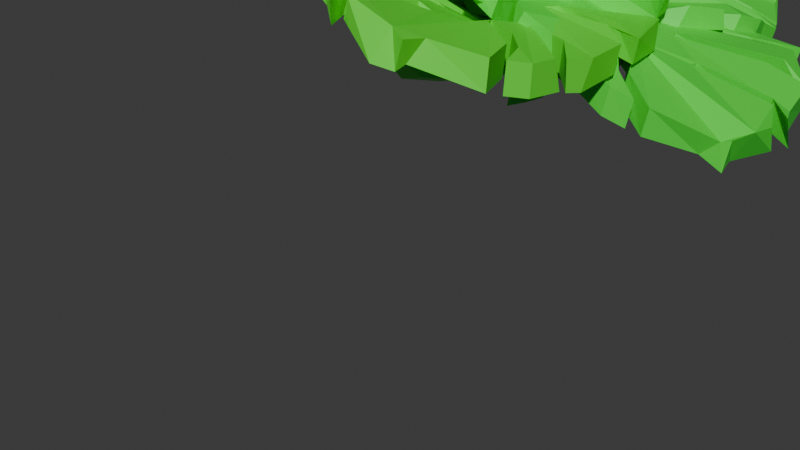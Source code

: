 # Source: planta.blend  (saved by Blender 4.3.34; exported with 4.5.12 LTS)
import bpy
from mathutils import Matrix  # noqa: F401  (used for matrix-valued properties, if any)

bpy.ops.wm.read_factory_settings(use_empty=True)
scene = bpy.context.scene
scene.name = 'Scene'

# ---- collections
col_collection = bpy.data.collections.new('Collection'); scene.collection.children.link(col_collection)

# ---- materials (node trees are filled in below, after node groups)
mat_material_001 = bpy.data.materials.new('Material.001')
mat_material_002 = bpy.data.materials.new('Material.002')

# ---- material node trees
mat_material_001.use_nodes = True; mat_material_001.node_tree.nodes.clear()
_N = mat_material_001.node_tree.nodes; _L = mat_material_001.node_tree.links
n0 = _N.new('ShaderNodeBsdfPrincipled'); n0.name = 'Principled BSDF'; n0.location = (10, 300)
n0.inputs[0].default_value = (0.1014, 0.8016, 0.02994, 1.0)
n1 = _N.new('ShaderNodeOutputMaterial'); n1.name = 'Material Output'; n1.location = (300, 300)
_L.new(n0.outputs[0], n1.inputs[0])
n1.is_active_output = True
mat_material_002.use_nodes = True; mat_material_002.node_tree.nodes.clear()
_N = mat_material_002.node_tree.nodes; _L = mat_material_002.node_tree.links
n0 = _N.new('ShaderNodeBsdfPrincipled'); n0.name = 'Principled BSDF'; n0.location = (10, 300)
n0.inputs[0].default_value = (0.06114, 0.8024, 0.04277, 1.0)
n1 = _N.new('ShaderNodeOutputMaterial'); n1.name = 'Material Output'; n1.location = (300, 300)
_L.new(n0.outputs[0], n1.inputs[0])
n1.is_active_output = True

# ---- world
world_world = bpy.data.worlds.new('World'); scene.world = world_world
world_world.use_nodes = True; world_world.node_tree.nodes.clear()
_N = world_world.node_tree.nodes; _L = world_world.node_tree.links
n0 = _N.new('ShaderNodeOutputWorld'); n0.name = 'World Output'; n0.location = (300, 300)
n1 = _N.new('ShaderNodeBackground'); n1.name = 'Background'; n1.location = (10, 300)
n1.inputs[0].default_value = (0.05088, 0.05088, 0.05088, 1.0)
_L.new(n1.outputs[0], n0.inputs[0])
n0.is_active_output = True
world_world.color = (0.05088, 0.05088, 0.05088)
world_world.sun_shadow_jitter_overblur = 0.0

# ---- cameras
cam_camera = bpy.data.cameras.new('Camera')
cam_camera.clip_end = 100.0
cam_camera.ortho_scale = 7.314

# ---- meshes
me_plane_001 = bpy.data.meshes.new('Plane.001')
me_plane_001.from_pydata([(0.04557, -1.528, -0.01033), (0.4281, -1.503, -0.1238), (1.493, -0.8357, -0.3693), (1.06, -1.263, -0.3837), (-0.1022, -1.351, 0.01956), (-0.09599, -1.106, 0.01185), (-0.09428, -0.8896, 0.0124), (-0.08315, -0.6594, -0.01212), (-0.1907, -0.7979, 0.02424), (-0.2637, -0.9489, 0.06952), (-0.3791, -1.066, 0.0687), (-0.3427, -1.417, 0.07213), (-0.4585, -1.684, 0.1148), (-0.5538, -1.866, 0.1537), (-0.6901, -2.092, 0.215), (-0.8229, -2.013, 0.2471), (-0.513, -1.574, 0.1201), (-0.3746, -0.9698, 0.07605), (-0.1854, -0.6399, -0.005634), (-0.4192, -1.003, 0.08118), (-0.7835, -1.181, 0.08565), (-1.259, -1.212, 0.2448), (-1.592, -0.9165, 0.1786), (-1.859, -0.3771, 0.03589), (-1.76, 0.4277, -0.121), (-1.62, 0.5837, -0.134), (-1.513, 0.3507, -0.05782), (-1.179, -0.008165, 0.032), (-0.7138, -0.2825, 0.004099), (-0.6656, -0.2423, 0.01747), (-1.66, 0.719, -0.2019), (-1.535, 0.8894, -0.2449), (-1.27, 1.605, -0.3038), (-1.182, 1.041, -0.204), (1.666, -0.2548, -0.1832), (1.372, -0.258, -0.2389), (-0.6779, 0.4606, -0.04639), (-0.6779, 0.4606, -0.04639), (-0.4878, 0.4249, -0.03079), (-0.6446, 0.5203, -0.04879), (-1.191, 1.302, -0.2614), (-1.136, 1.596, -0.2717), (-0.6943, 2.046, -0.3579), (-0.654, 1.747, -0.1051), (-0.1455, 0.7347, -0.005609), (-0.049, 0.7708, 0.0004432), (-0.4881, 1.669, -0.09479), (-0.4736, 2.163, -0.1687), (0.09798, 2.321, -0.000138), (0.3256, 2.42, 0.1524), (0.1173, 2.119, 0.0511), (0.1987, 1.26, 0.009739), (0.2833, 1.253, 0.01509), (0.2058, 2.189, 0.0771), (0.4647, 2.361, 0.1163), (0.835, 2.36, 0.3599), (1.069, 2.274, 0.3668), (1.091, 2.192, 0.2853), (1.513, 1.582, 0.3613), (1.289, 1.141, 0.221), (0.7233, 0.8207, 0.08844), (0.645, 0.6929, 0.06652), (1.05, 0.8189, 0.1287), (1.387, 1.085, 0.2266), (1.588, 1.442, 0.3463), (1.708, 1.224, 0.3171), (1.707, 0.8271, 0.2046), (1.006, 0.4256, 0.06402), (0.645, 0.1979, 0.019), (0.6654, 0.1131, 0.01121), (1.299, 0.3489, 0.0681), (1.742, 0.7839, 0.2022), (1.776, 0.6008, 0.1695), (1.732, 0.1094, -0.05416), (0.5067, -0.3166, -0.1997), (0.4604, -0.2137, -0.1366), (1.024, -0.2508, -0.1286), (1.464, -0.1698, -0.2085), (-0.111, -1.352, -0.2905), (-0.06224, -1.103, -0.2635), (0.03804, -1.522, -0.3217), (0.4338, -1.546, -0.4125), (1.056, -1.217, -0.6955), (1.445, -0.829, -0.6814), (-0.01218, -0.8565, -0.1847), (-0.05793, -0.5961, -0.1066), (-0.1549, -0.7324, -0.09181), (-0.1767, -0.9543, -0.1666), (-0.263, -1.203, -0.2383), (-0.3502, -1.429, -0.2392), (-0.466, -1.702, -0.196), (-0.5614, -1.887, -0.1566), (-0.6976, -2.121, -0.09447), (-0.8304, -2.048, -0.06187), (-0.5205, -1.594, -0.1906), (-0.289, -1.003, -0.1689), (-0.1853, -0.5831, -0.09336), (-0.3997, -0.9944, -0.1816), (-0.7725, -1.319, -0.1631), (-1.261, -1.299, -0.06587), (-1.663, -0.9847, -0.02003), (-1.849, -0.4321, -0.2017), (-1.842, 0.1405, -0.3644), (-1.749, 0.4325, -0.4085), (-1.477, 0.07774, -0.3377), (-0.9863, -0.2763, -0.2668), (-0.6886, -0.3452, -0.2765), (-0.6466, -0.2788, -0.285), (-1.513, 0.486, -0.4277), (-1.643, 0.7928, -0.5204), (-1.273, 1.552, -0.6156), (-1.137, 1.061, -0.4983), (1.741, -0.1219, -0.4355), (1.39, -0.1679, -0.5437), (-0.5926, 0.3375, -0.3441), (-0.5926, 0.3375, -0.3441), (-0.4251, 0.3356, -0.3349), (-0.5273, 0.5376, -0.3562), (-1.11, 1.271, -0.5286), (-1.144, 1.547, -0.5828), (-0.6528, 2.052, -0.4423), (-0.6877, 1.641, -0.4834), (-0.09453, 0.7031, -0.2717), (0.02987, 0.7326, -0.2345), (-0.4354, 1.647, -0.4203), (-0.4728, 2.164, -0.466), (0.06529, 2.355, -0.2903), (0.239, 2.508, -0.2243), (0.1079, 2.119, -0.2781), (0.1971, 1.303, -0.2418), (0.3262, 1.233, -0.1842), (0.222, 2.191, -0.2411), (0.4223, 2.436, -0.1595), (0.9313, 2.302, 0.008308), (1.142, 2.361, 0.08616), (1.128, 2.079, 0.03372), (1.506, 1.655, 0.05514), (1.281, 1.205, -0.08699), (0.7158, 0.858, -0.2234), (0.6375, 0.7265, -0.2456), (1.043, 0.8712, -0.181), (1.38, 1.153, -0.0804), (1.581, 1.519, 0.04108), (1.7, 1.307, 0.01353), (1.68, 0.9834, -0.07277), (0.9985, 0.4759, -0.2455), (0.6375, 0.2315, -0.2925), (0.6579, 0.1476, -0.3001), (1.291, 0.4125, -0.2389), (1.731, 0.8943, -0.08877), (1.799, 0.6002, -0.1605), (1.737, 0.1418, -0.3457), (0.5728, -0.3257, -0.5534), (0.4572, -0.1768, -0.4919), (0.8554, -0.1288, -0.4956), (1.391, -0.0552, -0.4865)], [], [(4, 5, 6, 7, 8, 9, 10, 11, 12, 13, 14, 15, 16, 17, 18, 19, 20, 21, 22, 23, 24, 25, 26, 27, 28, 29, 30, 31, 32, 33, 36, 37, 38, 39, 40, 41, 42, 43, 44, 45, 46, 47, 48, 49, 50, 51, 52, 53, 54, 55, 56, 57, 58, 59, 60, 61, 62, 63, 64, 65, 66, 67, 68, 69, 70, 71, 72, 73, 77, 76, 75, 74, 35, 34, 2, 3, 1, 0), (78, 80, 81, 82, 83, 112, 113, 152, 153, 154, 155, 151, 150, 149, 148, 147, 146, 145, 144, 143, 142, 141, 140, 139, 138, 137, 136, 135, 134, 133, 132, 131, 130, 129, 128, 127, 126, 125, 124, 123, 122, 121, 120, 119, 118, 117, 116, 115, 114, 111, 110, 109, 108, 107, 106, 105, 104, 103, 102, 101, 100, 99, 98, 97, 96, 95, 94, 93, 92, 91, 90, 89, 88, 87, 86, 85, 84, 79), (38, 37, 115, 116), (12, 11, 89, 90), (65, 64, 142, 143), (39, 38, 116, 117), (13, 12, 90, 91), (66, 65, 143, 144), (40, 39, 117, 118), (14, 13, 91, 92), (67, 66, 144, 145), (41, 40, 118, 119), (15, 14, 92, 93), (68, 67, 145, 146), (42, 41, 119, 120), (16, 15, 93, 94), (69, 68, 146, 147), (43, 42, 120, 121), (17, 16, 94, 95), (70, 69, 147, 148), (44, 43, 121, 122), (18, 17, 95, 96), (71, 70, 148, 149), (45, 44, 122, 123), (19, 18, 96, 97), (72, 71, 149, 150), (46, 45, 123, 124), (20, 19, 97, 98), (73, 72, 150, 151), (47, 46, 124, 125), (21, 20, 98, 99), (35, 74, 152, 113), (48, 47, 125, 126), (22, 21, 99, 100), (74, 75, 153, 152), (49, 48, 126, 127), (23, 22, 100, 101), (75, 76, 154, 153), (50, 49, 127, 128), (24, 23, 101, 102), (76, 77, 155, 154), (51, 50, 128, 129), (25, 24, 102, 103), (77, 73, 151, 155), (52, 51, 129, 130), (26, 25, 103, 104), (53, 52, 130, 131), (27, 26, 104, 105), (5, 4, 78, 79), (54, 53, 131, 132), (28, 27, 105, 106), (0, 1, 81, 80), (55, 54, 132, 133), (29, 28, 106, 107), (1, 3, 82, 81), (56, 55, 133, 134), (30, 29, 107, 108), (3, 2, 83, 82), (57, 56, 134, 135), (31, 30, 108, 109), (4, 0, 80, 78), (58, 57, 135, 136), (32, 31, 109, 110), (6, 5, 79, 84), (59, 58, 136, 137), (33, 32, 110, 111), (7, 6, 84, 85), (60, 59, 137, 138), (2, 34, 112, 83), (8, 7, 85, 86), (61, 60, 138, 139), (34, 35, 113, 112), (9, 8, 86, 87), (62, 61, 139, 140), (36, 33, 111, 114), (10, 9, 87, 88), (63, 62, 140, 141), (37, 36, 114, 115), (11, 10, 88, 89), (64, 63, 141, 142)])
_uv = me_plane_001.uv_layers.new(name='UVMap')
_uv.uv.foreach_set('vector', [0.0, 0.0, 0.0, 0.0, 0.0, 0.0, 0.0, 0.0, 0.0, 0.0, 0.0, 0.0, 0.0, 0.0, 0.0, 0.0, 0.0, 0.0, 0.0, 0.0, 0.0, 0.0, 0.0, 0.0, 0.0, 0.0, 0.0, 0.0, 0.0, 0.0, 0.0, 0.0, 0.0, 0.0, 0.0, 0.0, 0.0, 0.0, 0.0, 0.0, 0.0, 0.0, 0.0, 0.0, 0.0, 0.0, 0.0, 0.0, 0.0, 0.0, 0.0, 0.0, 0.0, 0.0, 0.0, 0.0, 0.0, 0.0, 0.0, 0.0, 0.0, 0.0, 0.0, 0.0, 0.0, 0.0, 0.0, 0.0, 0.0, 0.0, 0.0, 0.0, 0.0, 0.0, 0.0, 0.0, 0.0, 0.0, 0.0, 0.0, 0.0, 0.0, 0.0, 0.0, 0.0, 0.0, 0.0, 0.0, 0.0, 0.0, 0.0, 0.0, 0.0, 0.0, 0.0, 0.0, 0.0, 0.0, 0.0, 0.0, 0.0, 0.0, 0.0, 0.0, 0.0, 0.0, 0.0, 0.0, 0.0, 0.0, 0.0, 0.0, 0.0, 0.0, 0.0, 0.0, 0.0, 0.0, 0.0, 0.0, 0.0, 0.0, 0.0, 0.0, 0.0, 0.0, 0.0, 0.0, 0.0, 0.0, 0.0, 0.0, 0.0, 0.0, 0.0, 0.0, 0.0, 0.0, 0.0, 0.0, 0.0, 0.0, 0.0, 0.0, 0.0, 0.0, 0.0, 0.0, 0.0, 0.0, 0.0, 0.0, 0.0, 0.0, 0.0, 0.0, 0.0, 0.0, 0.0, 0.0, 0.0, 0.0, 0.0, 0.0, 0.0, 0.0, 0.0, 0.0, 0.0, 0.0, 0.0, 0.0, 0.0, 0.0, 0.0, 0.0, 0.0, 0.0, 0.0, 0.0, 0.0, 0.0, 0.0, 0.0, 0.0, 0.0, 0.0, 0.0, 0.0, 0.0, 0.0, 0.0, 0.0, 0.0, 0.0, 0.0, 0.0, 0.0, 0.0, 0.0, 0.0, 0.0, 0.0, 0.0, 0.0, 0.0, 0.0, 0.0, 0.0, 0.0, 0.0, 0.0, 0.0, 0.0, 0.0, 0.0, 0.0, 0.0, 0.0, 0.0, 0.0, 0.0, 0.0, 0.0, 0.0, 0.0, 0.0, 0.0, 0.0, 0.0, 0.0, 0.0, 0.0, 0.0, 0.0, 0.0, 0.0, 0.0, 0.0, 0.0, 0.0, 0.0, 0.0, 0.0, 0.0, 0.0, 0.0, 0.0, 0.0, 0.0, 0.0, 0.0, 0.0, 0.0, 0.0, 0.0, 0.0, 0.0, 0.0, 0.0, 0.0, 0.0, 0.0, 0.0, 0.0, 0.0, 0.0, 0.0, 0.0, 0.0, 0.0, 0.0, 0.0, 0.0, 0.0, 0.0, 0.0, 0.0, 0.0, 0.0, 0.0, 0.0, 0.0, 0.0, 0.0, 0.0, 0.0, 0.0, 0.0, 0.0, 0.0, 0.0, 0.0, 0.0, 0.0, 0.0, 0.0, 0.0, 0.0, 0.0, 0.0, 0.0, 0.0, 0.0, 0.0, 0.0, 0.0, 0.0, 0.0, 0.0, 0.0, 0.0, 0.0, 0.0, 0.0, 0.0, 0.0, 0.0, 0.0, 0.0, 0.0, 0.0, 0.0, 0.0, 0.0, 0.0, 0.0, 0.0, 0.0, 0.0, 0.0, 0.0, 0.0, 0.0, 0.0, 0.0, 0.0, 0.0, 0.0, 0.0, 0.0, 0.0, 0.0, 0.0, 0.0, 0.0, 0.0, 0.0, 0.0, 0.0, 0.0, 0.0, 0.0, 0.0, 0.0, 0.0, 0.0, 0.0, 0.0, 0.0, 0.0, 0.0, 0.0, 0.0, 0.0, 0.0, 0.0, 0.0, 0.0, 0.0, 0.0, 0.0, 0.0, 0.0, 0.0, 0.0, 0.0, 0.0, 0.0, 0.0, 0.0, 0.0, 0.0, 0.0, 0.0, 0.0, 0.0, 0.0, 0.0, 0.0, 0.0, 0.0, 0.0, 0.0, 0.0, 0.0, 0.0, 0.0, 0.0, 0.0, 0.0, 0.0, 0.0, 0.0, 0.0, 0.0, 0.0, 0.0, 0.0, 0.0, 0.0, 0.0, 0.0, 0.0, 0.0, 0.0, 0.0, 0.0, 0.0, 0.0, 0.0, 0.0, 0.0, 0.0, 0.0, 0.0, 0.0, 0.0, 0.0, 0.0, 0.0, 0.0, 0.0, 0.0, 0.0, 0.0, 0.0, 0.0, 0.0, 0.0, 0.0, 0.0, 0.0, 0.0, 0.0, 0.0, 0.0, 0.0, 0.0, 0.0, 0.0, 0.0, 0.0, 0.0, 0.0, 0.0, 0.0, 0.0, 0.0, 0.0, 0.0, 0.0, 0.0, 0.0, 0.0, 0.0, 0.0, 0.0, 0.0, 0.0, 0.0, 0.0, 0.0, 0.0, 0.0, 0.0, 0.0, 0.0, 0.0, 0.0, 0.0, 0.0, 0.0, 0.0, 0.0, 0.0, 0.0, 0.0, 0.0, 0.0, 0.0, 0.0, 0.0, 0.0, 0.0, 0.0, 0.0, 0.0, 0.0, 0.0, 0.0, 0.0, 0.0, 0.0, 0.0, 0.0, 0.0, 0.0, 0.0, 0.0, 0.0, 0.0, 0.0, 0.0, 0.0, 0.0, 0.0, 0.0, 0.0, 0.0, 0.0, 0.0, 0.0, 0.0, 0.0, 0.0, 0.0, 0.0, 0.0, 0.0, 0.0, 0.0, 0.0, 0.0, 0.0, 0.0, 0.0, 0.0, 0.0, 0.0, 0.0, 0.0, 0.0, 0.0, 0.0, 0.0, 0.0, 0.0, 0.0, 0.0, 0.0, 0.0, 0.0, 0.0, 0.0, 0.0, 0.0, 0.0, 0.0, 0.0, 0.0, 0.0, 0.0, 0.0, 0.0, 0.0, 0.0, 0.0, 0.0, 0.0, 0.0, 0.0, 0.0, 0.0, 0.0, 0.0, 0.0, 0.0, 0.0, 0.0, 0.0, 0.0, 0.0, 0.0, 0.0, 0.0, 0.0, 0.0, 0.0, 0.0, 0.0, 0.0, 0.0, 0.0, 0.0, 0.0, 0.0, 0.0, 0.0, 0.0, 0.0, 0.0, 0.0, 0.0, 0.0, 0.0, 0.0, 0.0, 0.0, 0.0, 0.0, 0.0, 0.0, 0.0, 0.0, 0.0, 0.0, 0.0, 0.0, 0.0, 0.0, 0.0, 0.0, 0.0, 0.0, 0.0, 0.0, 0.0, 0.0, 0.0, 0.0, 0.0, 0.0, 0.0, 0.0, 0.0, 0.0, 0.0, 0.0, 0.0, 0.0, 0.0, 0.0, 0.0, 0.0, 0.0, 0.0, 0.0, 0.0, 0.0, 0.0, 0.0, 0.0, 0.0, 0.0, 0.0, 0.0, 0.0, 0.0, 0.0, 0.0, 0.0, 0.0, 0.0, 0.0, 0.0, 0.0, 0.0, 0.0, 0.0, 0.0, 0.0, 0.0, 0.0, 0.0, 0.0, 0.0, 0.0, 0.0, 0.0, 0.0, 0.0, 0.0, 0.0, 0.0, 0.0, 0.0, 0.0, 0.0, 0.0, 0.0, 0.0, 0.0, 0.0, 0.0, 0.0, 0.0, 0.0, 0.0, 0.0, 0.0, 0.0, 0.0, 0.0, 0.0, 0.0, 0.0, 0.0, 0.0, 0.0, 0.0, 0.0, 0.0, 0.0, 0.0, 0.0, 0.0, 0.0, 0.0, 0.0, 0.0, 0.0, 0.0, 0.0, 0.0, 0.0, 0.0, 0.0, 0.0, 0.0, 0.0, 0.0, 0.0, 0.0, 0.0, 0.0, 0.0, 0.0, 0.0, 0.0, 0.0, 0.0, 0.0, 0.0, 0.0, 0.0, 0.0, 0.0, 0.0, 0.0, 0.0, 0.0, 0.0, 0.0, 0.0, 0.0, 0.0, 0.0, 0.0, 0.0, 0.0, 0.0, 0.0, 0.0, 0.0, 0.0, 0.0, 0.0, 0.0, 0.0, 0.0, 0.0, 0.0, 0.0, 0.0, 0.0, 0.0, 0.0, 0.0, 0.0, 0.0, 0.0, 0.0, 0.0, 0.0, 0.0, 0.0, 0.0, 0.0, 0.0, 0.0, 0.0, 0.0, 0.0, 0.0, 0.0, 0.0, 0.0, 0.0, 0.0, 0.0, 0.0, 0.0, 0.0, 0.0, 0.0, 0.0, 0.0, 0.0, 0.0, 0.0, 0.0, 0.0, 0.0, 0.0, 0.0, 0.0, 0.0, 0.0, 0.0, 0.0, 0.0, 0.0, 0.0, 0.0, 0.0, 0.0, 0.0, 0.0, 0.0, 0.0, 0.0, 0.0, 0.0, 0.0, 0.0, 0.0, 0.0, 0.0, 0.0, 0.0, 0.0, 0.0, 0.0, 0.0, 0.0, 0.0, 0.0, 0.0, 0.0, 0.0, 0.0, 0.0, 0.0, 0.0, 0.0, 0.0, 0.0, 0.0, 0.0, 0.0, 0.0, 0.0, 0.0, 0.0, 0.0, 0.0, 0.0, 0.0, 0.0, 0.0, 0.0, 0.0, 0.0, 0.0, 0.0, 0.0, 0.0, 0.0, 0.0, 0.0, 0.0, 0.0, 0.0, 0.0, 0.0, 0.0, 0.0, 0.0, 0.0, 0.0, 0.0, 0.0, 0.0, 0.0, 0.0, 0.0, 0.0, 0.0, 0.0, 0.0, 0.0, 0.0, 0.0, 0.0, 0.0, 0.0, 0.0, 0.0, 0.0, 0.0, 0.0, 0.0, 0.0, 0.0, 0.0, 0.0, 0.0, 0.0, 0.0, 0.0, 0.0, 0.0, 0.0, 0.0, 0.0, 0.0, 0.0, 0.0, 0.0, 0.0, 0.0, 0.0, 0.0, 0.0, 0.0])
me_plane_001.materials.append(mat_material_001)
me_plane_001.update()
me_plane_002 = bpy.data.meshes.new('Plane.002')
me_plane_002.from_pydata([(0.04557, -1.528, 0.02944), (0.4281, -1.489, 0.2438), (1.493, -0.828, 0.3862), (1.06, -1.257, 0.4038), (-0.1022, -1.35, -0.05926), (-0.09599, -1.105, -0.04876), (-0.09428, -0.889, -0.03551), (-0.08315, -0.6581, -0.04341), (-0.1907, -0.7958, -0.06266), (-0.2637, -0.9486, -0.07365), (-0.3791, -1.056, -0.162), (-0.3427, -1.404, -0.2048), (-0.4585, -1.656, -0.3251), (-0.5538, -1.821, -0.4343), (-0.6901, -2.015, -0.605), (-0.8229, -1.907, -0.6916), (-0.513, -1.542, -0.3398), (-0.3746, -0.9638, -0.1316), (-0.1854, -0.6357, -0.07323), (-0.4192, -0.9936, -0.159), (-0.7835, -1.101, -0.4336), (-1.259, -1.073, -0.6141), (-1.592, -0.7041, -0.6133), (-1.859, -0.2151, -0.3118), (-1.76, 0.3314, 0.2962), (-1.62, 0.4581, 0.3857), (-1.513, 0.2717, 0.2292), (-1.179, -0.02634, 0.01991), (-0.7138, -0.2609, -0.1082), (-0.6656, -0.2315, -0.07368), (-1.66, 0.5832, 0.4665), (-1.535, 0.7571, 0.5271), (-1.27, 1.402, 0.8375), (-1.182, 0.9404, 0.4915), (1.666, -0.2971, 0.1011), (1.372, -0.3514, 0.01279), (-0.6779, 0.444, 0.131), (-0.6779, 0.444, 0.131), (-0.4878, 0.417, 0.08726), (-0.6446, 0.503, 0.1417), (-1.191, 1.177, 0.6161), (-1.136, 1.436, 0.7482), (-0.6943, 2.026, 0.4602), (-0.654, 1.665, 0.5398), (-0.1455, 0.7327, 0.05542), (-0.049, 0.7705, 0.02201), (-0.4881, 1.63, 0.3681), (-0.4736, 2.13, 0.4155), (0.09798, 2.317, -0.1299), (0.3256, 2.406, -0.2977), (0.1173, 2.118, -0.09086), (0.1987, 1.253, -0.133), (0.2833, 1.239, -0.1869), (0.2058, 2.183, -0.1802), (0.4647, 2.309, -0.5071), (0.835, 2.261, -0.7634), (1.069, 2.073, -1.003), (1.091, 1.946, -1.047), (1.513, 1.302, -0.9687), (1.289, 0.9943, -0.6026), (0.7233, 0.7872, -0.2485), (0.645, 0.6704, -0.1875), (1.05, 0.7485, -0.3561), (1.387, 0.9229, -0.6134), (1.588, 1.161, -0.9226), (1.708, 0.9493, -0.8358), (1.707, 0.6336, -0.5696), (1.006, 0.3921, -0.1776), (0.645, 0.1915, -0.05355), (0.6654, 0.1092, -0.03156), (1.299, 0.3032, -0.1856), (1.742, 0.5965, -0.5474), (1.776, 0.4614, -0.4205), (1.732, 0.01486, -0.1212), (0.5067, -0.3604, -0.101), (0.4604, -0.2419, -0.07639), (1.024, -0.2801, 0.03118), (1.464, -0.2685, -0.01384), (-0.111, -1.331, -0.3755), (-0.06224, -1.093, -0.3025), (0.03804, -1.529, -0.2886), (0.4338, -1.6, -0.0206), (1.056, -1.397, 0.1177), (1.445, -1.063, 0.1467), (-0.01218, -0.8552, -0.1907), (-0.05793, -0.5922, -0.1263), (-0.1549, -0.7214, -0.1562), (-0.1767, -0.9327, -0.2619), (-0.263, -1.153, -0.4155), (-0.3502, -1.353, -0.5184), (-0.466, -1.59, -0.6367), (-0.5614, -1.742, -0.7435), (-0.6976, -1.918, -0.9098), (-0.8304, -1.793, -0.9903), (-0.5205, -1.469, -0.6493), (-0.289, -0.9616, -0.3314), (-0.1853, -0.57, -0.1544), (-0.3997, -0.9275, -0.4019), (-0.7725, -1.123, -0.7109), (-1.261, -0.9331, -0.9067), (-1.663, -0.5565, -0.8126), (-1.849, -0.03717, -0.4754), (-1.842, 0.3861, -0.05867), (-1.749, 0.5775, 0.1426), (-1.477, 0.3039, -0.1664), (-0.9863, -0.09112, -0.3731), (-0.6886, -0.2129, -0.3877), (-0.6466, -0.1571, -0.3664), (-1.513, 0.6408, 0.0919), (-1.643, 0.8884, 0.332), (-1.273, 1.569, 0.5719), (-1.137, 1.146, 0.2445), (1.741, -0.4316, -0.135), (1.39, -0.5055, -0.2614), (-0.5926, 0.4326, -0.2125), (-0.5926, 0.4326, -0.2125), (-0.4251, 0.4063, -0.2444), (-0.5273, 0.6191, -0.1807), (-1.11, 1.337, 0.3267), (-1.144, 1.583, 0.4774), (-0.6528, 2.072, 0.3355), (-0.6877, 1.701, 0.1815), (-0.09453, 0.7168, -0.2334), (0.02987, 0.7285, -0.247), (-0.4354, 1.7, -0.002045), (-0.4728, 2.21, 0.1283), (0.06529, 2.342, -0.3779), (0.239, 2.454, -0.5635), (0.1079, 2.098, -0.4081), (0.1971, 1.267, -0.3867), (0.3262, 1.177, -0.4094), (0.222, 2.143, -0.5161), (0.4223, 2.327, -0.7368), (0.9313, 1.989, -1.161), (1.142, 1.929, -1.364), (1.128, 1.683, -1.222), (1.506, 1.122, -1.219), (1.281, 0.8383, -0.8697), (0.7158, 0.6985, -0.5461), (0.6375, 0.5914, -0.4882), (1.043, 0.6197, -0.6386), (1.38, 0.7557, -0.874), (1.581, 0.9729, -1.167), (1.7, 0.7488, -1.071), (1.68, 0.505, -0.847), (0.9985, 0.268, -0.4636), (0.6375, 0.1121, -0.3558), (0.6579, 0.02719, -0.3334), (1.291, 0.1447, -0.4542), (1.731, 0.4174, -0.7958), (1.799, 0.1729, -0.5967), (1.737, -0.2119, -0.3077), (0.5728, -0.4862, -0.4194), (0.4572, -0.2978, -0.4296), (0.8554, -0.3464, -0.3771), (1.391, -0.3858, -0.3016)], [], [(4, 5, 6, 7, 8, 9, 10, 11, 12, 13, 14, 15, 16, 17, 18, 19, 20, 21, 22, 23, 24, 25, 26, 27, 28, 29, 30, 31, 32, 33, 36, 37, 38, 39, 40, 41, 42, 43, 44, 45, 46, 47, 48, 49, 50, 51, 52, 53, 54, 55, 56, 57, 58, 59, 60, 61, 62, 63, 64, 65, 66, 67, 68, 69, 70, 71, 72, 73, 77, 76, 75, 74, 35, 34, 2, 3, 1, 0), (78, 80, 81, 82, 83, 112, 113, 152, 153, 154, 155, 151, 150, 149, 148, 147, 146, 145, 144, 143, 142, 141, 140, 139, 138, 137, 136, 135, 134, 133, 132, 131, 130, 129, 128, 127, 126, 125, 124, 123, 122, 121, 120, 119, 118, 117, 116, 115, 114, 111, 110, 109, 108, 107, 106, 105, 104, 103, 102, 101, 100, 99, 98, 97, 96, 95, 94, 93, 92, 91, 90, 89, 88, 87, 86, 85, 84, 79), (38, 37, 115, 116), (12, 11, 89, 90), (65, 64, 142, 143), (39, 38, 116, 117), (13, 12, 90, 91), (66, 65, 143, 144), (40, 39, 117, 118), (14, 13, 91, 92), (67, 66, 144, 145), (41, 40, 118, 119), (15, 14, 92, 93), (68, 67, 145, 146), (42, 41, 119, 120), (16, 15, 93, 94), (69, 68, 146, 147), (43, 42, 120, 121), (17, 16, 94, 95), (70, 69, 147, 148), (44, 43, 121, 122), (18, 17, 95, 96), (71, 70, 148, 149), (45, 44, 122, 123), (19, 18, 96, 97), (72, 71, 149, 150), (46, 45, 123, 124), (20, 19, 97, 98), (73, 72, 150, 151), (47, 46, 124, 125), (21, 20, 98, 99), (35, 74, 152, 113), (48, 47, 125, 126), (22, 21, 99, 100), (74, 75, 153, 152), (49, 48, 126, 127), (23, 22, 100, 101), (75, 76, 154, 153), (50, 49, 127, 128), (24, 23, 101, 102), (76, 77, 155, 154), (51, 50, 128, 129), (25, 24, 102, 103), (77, 73, 151, 155), (52, 51, 129, 130), (26, 25, 103, 104), (53, 52, 130, 131), (27, 26, 104, 105), (5, 4, 78, 79), (54, 53, 131, 132), (28, 27, 105, 106), (0, 1, 81, 80), (55, 54, 132, 133), (29, 28, 106, 107), (1, 3, 82, 81), (56, 55, 133, 134), (30, 29, 107, 108), (3, 2, 83, 82), (57, 56, 134, 135), (31, 30, 108, 109), (4, 0, 80, 78), (58, 57, 135, 136), (32, 31, 109, 110), (6, 5, 79, 84), (59, 58, 136, 137), (33, 32, 110, 111), (7, 6, 84, 85), (60, 59, 137, 138), (2, 34, 112, 83), (8, 7, 85, 86), (61, 60, 138, 139), (34, 35, 113, 112), (9, 8, 86, 87), (62, 61, 139, 140), (36, 33, 111, 114), (10, 9, 87, 88), (63, 62, 140, 141), (37, 36, 114, 115), (11, 10, 88, 89), (64, 63, 141, 142)])
_uv = me_plane_002.uv_layers.new(name='UVMap')
_uv.uv.foreach_set('vector', [0.0, 0.0, 0.0, 0.0, 0.0, 0.0, 0.0, 0.0, 0.0, 0.0, 0.0, 0.0, 0.0, 0.0, 0.0, 0.0, 0.0, 0.0, 0.0, 0.0, 0.0, 0.0, 0.0, 0.0, 0.0, 0.0, 0.0, 0.0, 0.0, 0.0, 0.0, 0.0, 0.0, 0.0, 0.0, 0.0, 0.0, 0.0, 0.0, 0.0, 0.0, 0.0, 0.0, 0.0, 0.0, 0.0, 0.0, 0.0, 0.0, 0.0, 0.0, 0.0, 0.0, 0.0, 0.0, 0.0, 0.0, 0.0, 0.0, 0.0, 0.0, 0.0, 0.0, 0.0, 0.0, 0.0, 0.0, 0.0, 0.0, 0.0, 0.0, 0.0, 0.0, 0.0, 0.0, 0.0, 0.0, 0.0, 0.0, 0.0, 0.0, 0.0, 0.0, 0.0, 0.0, 0.0, 0.0, 0.0, 0.0, 0.0, 0.0, 0.0, 0.0, 0.0, 0.0, 0.0, 0.0, 0.0, 0.0, 0.0, 0.0, 0.0, 0.0, 0.0, 0.0, 0.0, 0.0, 0.0, 0.0, 0.0, 0.0, 0.0, 0.0, 0.0, 0.0, 0.0, 0.0, 0.0, 0.0, 0.0, 0.0, 0.0, 0.0, 0.0, 0.0, 0.0, 0.0, 0.0, 0.0, 0.0, 0.0, 0.0, 0.0, 0.0, 0.0, 0.0, 0.0, 0.0, 0.0, 0.0, 0.0, 0.0, 0.0, 0.0, 0.0, 0.0, 0.0, 0.0, 0.0, 0.0, 0.0, 0.0, 0.0, 0.0, 0.0, 0.0, 0.0, 0.0, 0.0, 0.0, 0.0, 0.0, 0.0, 0.0, 0.0, 0.0, 0.0, 0.0, 0.0, 0.0, 0.0, 0.0, 0.0, 0.0, 0.0, 0.0, 0.0, 0.0, 0.0, 0.0, 0.0, 0.0, 0.0, 0.0, 0.0, 0.0, 0.0, 0.0, 0.0, 0.0, 0.0, 0.0, 0.0, 0.0, 0.0, 0.0, 0.0, 0.0, 0.0, 0.0, 0.0, 0.0, 0.0, 0.0, 0.0, 0.0, 0.0, 0.0, 0.0, 0.0, 0.0, 0.0, 0.0, 0.0, 0.0, 0.0, 0.0, 0.0, 0.0, 0.0, 0.0, 0.0, 0.0, 0.0, 0.0, 0.0, 0.0, 0.0, 0.0, 0.0, 0.0, 0.0, 0.0, 0.0, 0.0, 0.0, 0.0, 0.0, 0.0, 0.0, 0.0, 0.0, 0.0, 0.0, 0.0, 0.0, 0.0, 0.0, 0.0, 0.0, 0.0, 0.0, 0.0, 0.0, 0.0, 0.0, 0.0, 0.0, 0.0, 0.0, 0.0, 0.0, 0.0, 0.0, 0.0, 0.0, 0.0, 0.0, 0.0, 0.0, 0.0, 0.0, 0.0, 0.0, 0.0, 0.0, 0.0, 0.0, 0.0, 0.0, 0.0, 0.0, 0.0, 0.0, 0.0, 0.0, 0.0, 0.0, 0.0, 0.0, 0.0, 0.0, 0.0, 0.0, 0.0, 0.0, 0.0, 0.0, 0.0, 0.0, 0.0, 0.0, 0.0, 0.0, 0.0, 0.0, 0.0, 0.0, 0.0, 0.0, 0.0, 0.0, 0.0, 0.0, 0.0, 0.0, 0.0, 0.0, 0.0, 0.0, 0.0, 0.0, 0.0, 0.0, 0.0, 0.0, 0.0, 0.0, 0.0, 0.0, 0.0, 0.0, 0.0, 0.0, 0.0, 0.0, 0.0, 0.0, 0.0, 0.0, 0.0, 0.0, 0.0, 0.0, 0.0, 0.0, 0.0, 0.0, 0.0, 0.0, 0.0, 0.0, 0.0, 0.0, 0.0, 0.0, 0.0, 0.0, 0.0, 0.0, 0.0, 0.0, 0.0, 0.0, 0.0, 0.0, 0.0, 0.0, 0.0, 0.0, 0.0, 0.0, 0.0, 0.0, 0.0, 0.0, 0.0, 0.0, 0.0, 0.0, 0.0, 0.0, 0.0, 0.0, 0.0, 0.0, 0.0, 0.0, 0.0, 0.0, 0.0, 0.0, 0.0, 0.0, 0.0, 0.0, 0.0, 0.0, 0.0, 0.0, 0.0, 0.0, 0.0, 0.0, 0.0, 0.0, 0.0, 0.0, 0.0, 0.0, 0.0, 0.0, 0.0, 0.0, 0.0, 0.0, 0.0, 0.0, 0.0, 0.0, 0.0, 0.0, 0.0, 0.0, 0.0, 0.0, 0.0, 0.0, 0.0, 0.0, 0.0, 0.0, 0.0, 0.0, 0.0, 0.0, 0.0, 0.0, 0.0, 0.0, 0.0, 0.0, 0.0, 0.0, 0.0, 0.0, 0.0, 0.0, 0.0, 0.0, 0.0, 0.0, 0.0, 0.0, 0.0, 0.0, 0.0, 0.0, 0.0, 0.0, 0.0, 0.0, 0.0, 0.0, 0.0, 0.0, 0.0, 0.0, 0.0, 0.0, 0.0, 0.0, 0.0, 0.0, 0.0, 0.0, 0.0, 0.0, 0.0, 0.0, 0.0, 0.0, 0.0, 0.0, 0.0, 0.0, 0.0, 0.0, 0.0, 0.0, 0.0, 0.0, 0.0, 0.0, 0.0, 0.0, 0.0, 0.0, 0.0, 0.0, 0.0, 0.0, 0.0, 0.0, 0.0, 0.0, 0.0, 0.0, 0.0, 0.0, 0.0, 0.0, 0.0, 0.0, 0.0, 0.0, 0.0, 0.0, 0.0, 0.0, 0.0, 0.0, 0.0, 0.0, 0.0, 0.0, 0.0, 0.0, 0.0, 0.0, 0.0, 0.0, 0.0, 0.0, 0.0, 0.0, 0.0, 0.0, 0.0, 0.0, 0.0, 0.0, 0.0, 0.0, 0.0, 0.0, 0.0, 0.0, 0.0, 0.0, 0.0, 0.0, 0.0, 0.0, 0.0, 0.0, 0.0, 0.0, 0.0, 0.0, 0.0, 0.0, 0.0, 0.0, 0.0, 0.0, 0.0, 0.0, 0.0, 0.0, 0.0, 0.0, 0.0, 0.0, 0.0, 0.0, 0.0, 0.0, 0.0, 0.0, 0.0, 0.0, 0.0, 0.0, 0.0, 0.0, 0.0, 0.0, 0.0, 0.0, 0.0, 0.0, 0.0, 0.0, 0.0, 0.0, 0.0, 0.0, 0.0, 0.0, 0.0, 0.0, 0.0, 0.0, 0.0, 0.0, 0.0, 0.0, 0.0, 0.0, 0.0, 0.0, 0.0, 0.0, 0.0, 0.0, 0.0, 0.0, 0.0, 0.0, 0.0, 0.0, 0.0, 0.0, 0.0, 0.0, 0.0, 0.0, 0.0, 0.0, 0.0, 0.0, 0.0, 0.0, 0.0, 0.0, 0.0, 0.0, 0.0, 0.0, 0.0, 0.0, 0.0, 0.0, 0.0, 0.0, 0.0, 0.0, 0.0, 0.0, 0.0, 0.0, 0.0, 0.0, 0.0, 0.0, 0.0, 0.0, 0.0, 0.0, 0.0, 0.0, 0.0, 0.0, 0.0, 0.0, 0.0, 0.0, 0.0, 0.0, 0.0, 0.0, 0.0, 0.0, 0.0, 0.0, 0.0, 0.0, 0.0, 0.0, 0.0, 0.0, 0.0, 0.0, 0.0, 0.0, 0.0, 0.0, 0.0, 0.0, 0.0, 0.0, 0.0, 0.0, 0.0, 0.0, 0.0, 0.0, 0.0, 0.0, 0.0, 0.0, 0.0, 0.0, 0.0, 0.0, 0.0, 0.0, 0.0, 0.0, 0.0, 0.0, 0.0, 0.0, 0.0, 0.0, 0.0, 0.0, 0.0, 0.0, 0.0, 0.0, 0.0, 0.0, 0.0, 0.0, 0.0, 0.0, 0.0, 0.0, 0.0, 0.0, 0.0, 0.0, 0.0, 0.0, 0.0, 0.0, 0.0, 0.0, 0.0, 0.0, 0.0, 0.0, 0.0, 0.0, 0.0, 0.0, 0.0, 0.0, 0.0, 0.0, 0.0, 0.0, 0.0, 0.0, 0.0, 0.0, 0.0, 0.0, 0.0, 0.0, 0.0, 0.0, 0.0, 0.0, 0.0, 0.0, 0.0, 0.0, 0.0, 0.0, 0.0, 0.0, 0.0, 0.0, 0.0, 0.0, 0.0, 0.0, 0.0, 0.0, 0.0, 0.0, 0.0, 0.0, 0.0, 0.0, 0.0, 0.0, 0.0, 0.0, 0.0, 0.0, 0.0, 0.0, 0.0, 0.0, 0.0, 0.0, 0.0, 0.0, 0.0, 0.0, 0.0, 0.0, 0.0, 0.0, 0.0, 0.0, 0.0, 0.0, 0.0, 0.0, 0.0, 0.0, 0.0, 0.0, 0.0, 0.0, 0.0, 0.0, 0.0, 0.0, 0.0, 0.0, 0.0, 0.0, 0.0, 0.0, 0.0, 0.0, 0.0, 0.0, 0.0, 0.0, 0.0, 0.0, 0.0, 0.0, 0.0, 0.0, 0.0, 0.0, 0.0, 0.0, 0.0, 0.0, 0.0, 0.0, 0.0, 0.0, 0.0, 0.0, 0.0, 0.0, 0.0, 0.0, 0.0, 0.0, 0.0, 0.0, 0.0, 0.0, 0.0, 0.0, 0.0, 0.0, 0.0, 0.0, 0.0, 0.0, 0.0, 0.0, 0.0, 0.0, 0.0, 0.0, 0.0, 0.0, 0.0, 0.0, 0.0, 0.0, 0.0, 0.0, 0.0, 0.0, 0.0, 0.0, 0.0, 0.0, 0.0, 0.0, 0.0, 0.0, 0.0, 0.0, 0.0, 0.0, 0.0, 0.0, 0.0, 0.0, 0.0, 0.0, 0.0, 0.0, 0.0, 0.0, 0.0, 0.0, 0.0, 0.0, 0.0, 0.0, 0.0, 0.0, 0.0, 0.0, 0.0, 0.0, 0.0, 0.0, 0.0, 0.0, 0.0, 0.0, 0.0, 0.0, 0.0, 0.0, 0.0, 0.0, 0.0, 0.0])
me_plane_002.materials.append(mat_material_002)
me_plane_002.update()
me_plane_003 = bpy.data.meshes.new('Plane.003')
me_plane_003.from_pydata([(0.04557, -1.527, 0.03694), (0.4281, -1.476, 0.3122), (1.493, -0.7554, 0.5139), (1.06, -1.203, 0.5446), (-0.1022, -1.349, -0.07412), (-0.09599, -1.104, -0.0602), (-0.09428, -0.8886, -0.04454), (-0.08315, -0.6577, -0.04931), (-0.1907, -0.7943, -0.07901), (-0.2637, -0.9461, -0.1006), (-0.3791, -1.049, -0.205), (-0.3427, -1.396, -0.2566), (-0.4585, -1.638, -0.4066), (-0.5538, -1.792, -0.5422), (-0.6901, -1.964, -0.7531), (-0.8229, -1.838, -0.8579), (-0.513, -1.521, -0.4245), (-0.3746, -0.9577, -0.1704), (-0.1854, -0.6341, -0.08593), (-0.4192, -0.9854, -0.2037), (-0.7835, -1.061, -0.525), (-1.259, -0.9805, -0.7537), (-1.592, -0.589, -0.7246), (-1.859, -0.1487, -0.3484), (-1.76, 0.2696, 0.3534), (-1.62, 0.3841, 0.4594), (-1.513, 0.2308, 0.2703), (-1.179, -0.02866, 0.01641), (-0.7138, -0.2518, -0.128), (-0.6656, -0.2256, -0.09008), (-1.66, 0.4908, 0.5629), (-1.535, 0.6599, 0.6446), (-1.27, 1.275, 1.021), (-1.182, 0.8703, 0.607), (1.666, -0.2742, 0.1526), (1.372, -0.3457, 0.06443), (-0.6779, 0.4333, 0.163), (-0.6779, 0.4333, 0.163), (-0.4878, 0.4118, 0.1091), (-0.6446, 0.4919, 0.1763), (-1.191, 1.088, 0.7618), (-1.136, 1.334, 0.918), (-0.6943, 1.986, 0.6104), (-0.654, 1.623, 0.6557), (-0.1455, 0.7317, 0.06691), (-0.049, 0.7704, 0.02608), (-0.4881, 1.609, 0.4534), (-0.4736, 2.106, 0.5236), (0.09798, 2.315, -0.1544), (0.3256, 2.394, -0.3819), (0.1173, 2.116, -0.1176), (0.1987, 1.25, -0.1598), (0.2833, 1.232, -0.2246), (0.2058, 2.179, -0.2286), (0.4647, 2.281, -0.6221), (0.835, 2.184, -0.9636), (1.069, 1.944, -1.234), (1.091, 1.81, -1.268), (1.513, 1.127, -1.167), (1.289, 0.9013, -0.7345), (0.7233, 0.7654, -0.3091), (0.645, 0.6557, -0.2336), (1.05, 0.7035, -0.4384), (1.387, 0.8212, -0.7441), (1.588, 0.9866, -1.107), (1.708, 0.7802, -0.9955), (1.707, 0.5187, -0.676), (1.006, 0.3705, -0.219), (0.645, 0.1873, -0.06673), (0.6654, 0.1067, -0.03931), (1.299, 0.2744, -0.2261), (1.742, 0.4838, -0.6491), (1.776, 0.3729, -0.5006), (1.732, -0.0079, -0.1218), (0.5067, -0.3654, -0.08121), (0.4604, -0.2454, -0.06429), (1.024, -0.275, 0.06185), (1.464, -0.2673, 0.02853), (-0.111, -1.326, -0.3914), (-0.06224, -1.091, -0.3099), (0.03804, -1.53, -0.2823), (0.4338, -1.6, 0.05426), (1.056, -1.374, 0.2757), (1.445, -1.027, 0.3099), (-0.01218, -0.8549, -0.1918), (-0.05793, -0.5914, -0.13), (-0.1549, -0.7187, -0.1682), (-0.1767, -0.9275, -0.2796), (-0.263, -1.141, -0.4481), (-0.3502, -1.333, -0.5691), (-0.466, -1.556, -0.7157), (-0.5614, -1.694, -0.8475), (-0.6976, -1.844, -1.051), (-0.8304, -1.698, -1.147), (-0.5205, -1.43, -0.7307), (-0.289, -0.9508, -0.3612), (-0.1853, -0.5668, -0.1658), (-0.3997, -0.9093, -0.4415), (-0.7725, -1.06, -0.8019), (-1.261, -0.8015, -1.025), (-1.663, -0.4026, -0.8989), (-1.849, 0.05771, -0.4733), (-1.842, 0.3901, 0.01868), (-1.749, 0.5406, 0.2483), (-1.477, 0.3265, -0.1161), (-0.9863, -0.051, -0.3806), (-0.6886, -0.1836, -0.4024), (-0.6466, -0.1312, -0.3765), (-1.513, 0.6174, 0.1948), (-1.643, 0.8159, 0.4834), (-1.273, 1.476, 0.7812), (-1.137, 1.107, 0.3828), (1.741, -0.4492, -0.05211), (1.39, -0.5389, -0.1829), (-0.5926, 0.4453, -0.1844), (-0.5926, 0.4453, -0.1844), (-0.4251, 0.4171, -0.2255), (-0.5273, 0.6284, -0.1452), (-1.11, 1.289, 0.484), (-1.144, 1.512, 0.6684), (-0.6528, 2.043, 0.4804), (-0.6877, 1.683, 0.3071), (-0.09453, 0.7191, -0.2261), (0.02987, 0.7277, -0.2493), (-0.4354, 1.698, 0.07773), (-0.4728, 2.201, 0.2408), (0.06529, 2.34, -0.3944), (0.239, 2.439, -0.6265), (0.1079, 2.093, -0.4325), (0.1971, 1.259, -0.4135), (0.3262, 1.162, -0.4505), (0.222, 2.13, -0.5673), (0.4223, 2.291, -0.8419), (0.9313, 1.862, -1.354), (1.142, 1.747, -1.591), (1.128, 1.522, -1.417), (1.506, 0.9099, -1.384), (1.281, 0.7105, -0.9769), (0.7158, 0.6543, -0.5983), (0.6375, 0.5565, -0.5277), (1.043, 0.5441, -0.7041), (1.38, 0.6178, -0.9763), (1.581, 0.7608, -1.315), (1.7, 0.541, -1.19), (1.68, 0.3441, -0.9241), (0.9985, 0.2166, -0.4897), (0.6375, 0.08743, -0.3627), (0.6579, 0.003486, -0.3345), (1.291, 0.08021, -0.4699), (1.731, 0.2625, -0.8595), (1.799, 0.05468, -0.6188), (1.737, -0.2655, -0.2628), (0.5728, -0.5112, -0.3886), (0.4572, -0.3186, -0.4144), (0.8554, -0.3796, -0.3436), (1.391, -0.4265, -0.2406)], [], [(4, 5, 6, 7, 8, 9, 10, 11, 12, 13, 14, 15, 16, 17, 18, 19, 20, 21, 22, 23, 24, 25, 26, 27, 28, 29, 30, 31, 32, 33, 36, 37, 38, 39, 40, 41, 42, 43, 44, 45, 46, 47, 48, 49, 50, 51, 52, 53, 54, 55, 56, 57, 58, 59, 60, 61, 62, 63, 64, 65, 66, 67, 68, 69, 70, 71, 72, 73, 77, 76, 75, 74, 35, 34, 2, 3, 1, 0), (78, 80, 81, 82, 83, 112, 113, 152, 153, 154, 155, 151, 150, 149, 148, 147, 146, 145, 144, 143, 142, 141, 140, 139, 138, 137, 136, 135, 134, 133, 132, 131, 130, 129, 128, 127, 126, 125, 124, 123, 122, 121, 120, 119, 118, 117, 116, 115, 114, 111, 110, 109, 108, 107, 106, 105, 104, 103, 102, 101, 100, 99, 98, 97, 96, 95, 94, 93, 92, 91, 90, 89, 88, 87, 86, 85, 84, 79), (38, 37, 115, 116), (12, 11, 89, 90), (65, 64, 142, 143), (39, 38, 116, 117), (13, 12, 90, 91), (66, 65, 143, 144), (40, 39, 117, 118), (14, 13, 91, 92), (67, 66, 144, 145), (41, 40, 118, 119), (15, 14, 92, 93), (68, 67, 145, 146), (42, 41, 119, 120), (16, 15, 93, 94), (69, 68, 146, 147), (43, 42, 120, 121), (17, 16, 94, 95), (70, 69, 147, 148), (44, 43, 121, 122), (18, 17, 95, 96), (71, 70, 148, 149), (45, 44, 122, 123), (19, 18, 96, 97), (72, 71, 149, 150), (46, 45, 123, 124), (20, 19, 97, 98), (73, 72, 150, 151), (47, 46, 124, 125), (21, 20, 98, 99), (35, 74, 152, 113), (48, 47, 125, 126), (22, 21, 99, 100), (74, 75, 153, 152), (49, 48, 126, 127), (23, 22, 100, 101), (75, 76, 154, 153), (50, 49, 127, 128), (24, 23, 101, 102), (76, 77, 155, 154), (51, 50, 128, 129), (25, 24, 102, 103), (77, 73, 151, 155), (52, 51, 129, 130), (26, 25, 103, 104), (53, 52, 130, 131), (27, 26, 104, 105), (5, 4, 78, 79), (54, 53, 131, 132), (28, 27, 105, 106), (0, 1, 81, 80), (55, 54, 132, 133), (29, 28, 106, 107), (1, 3, 82, 81), (56, 55, 133, 134), (30, 29, 107, 108), (3, 2, 83, 82), (57, 56, 134, 135), (31, 30, 108, 109), (4, 0, 80, 78), (58, 57, 135, 136), (32, 31, 109, 110), (6, 5, 79, 84), (59, 58, 136, 137), (33, 32, 110, 111), (7, 6, 84, 85), (60, 59, 137, 138), (2, 34, 112, 83), (8, 7, 85, 86), (61, 60, 138, 139), (34, 35, 113, 112), (9, 8, 86, 87), (62, 61, 139, 140), (36, 33, 111, 114), (10, 9, 87, 88), (63, 62, 140, 141), (37, 36, 114, 115), (11, 10, 88, 89), (64, 63, 141, 142)])
_uv = me_plane_003.uv_layers.new(name='UVMap')
_uv.uv.foreach_set('vector', [0.0, 0.0, 0.0, 0.0, 0.0, 0.0, 0.0, 0.0, 0.0, 0.0, 0.0, 0.0, 0.0, 0.0, 0.0, 0.0, 0.0, 0.0, 0.0, 0.0, 0.0, 0.0, 0.0, 0.0, 0.0, 0.0, 0.0, 0.0, 0.0, 0.0, 0.0, 0.0, 0.0, 0.0, 0.0, 0.0, 0.0, 0.0, 0.0, 0.0, 0.0, 0.0, 0.0, 0.0, 0.0, 0.0, 0.0, 0.0, 0.0, 0.0, 0.0, 0.0, 0.0, 0.0, 0.0, 0.0, 0.0, 0.0, 0.0, 0.0, 0.0, 0.0, 0.0, 0.0, 0.0, 0.0, 0.0, 0.0, 0.0, 0.0, 0.0, 0.0, 0.0, 0.0, 0.0, 0.0, 0.0, 0.0, 0.0, 0.0, 0.0, 0.0, 0.0, 0.0, 0.0, 0.0, 0.0, 0.0, 0.0, 0.0, 0.0, 0.0, 0.0, 0.0, 0.0, 0.0, 0.0, 0.0, 0.0, 0.0, 0.0, 0.0, 0.0, 0.0, 0.0, 0.0, 0.0, 0.0, 0.0, 0.0, 0.0, 0.0, 0.0, 0.0, 0.0, 0.0, 0.0, 0.0, 0.0, 0.0, 0.0, 0.0, 0.0, 0.0, 0.0, 0.0, 0.0, 0.0, 0.0, 0.0, 0.0, 0.0, 0.0, 0.0, 0.0, 0.0, 0.0, 0.0, 0.0, 0.0, 0.0, 0.0, 0.0, 0.0, 0.0, 0.0, 0.0, 0.0, 0.0, 0.0, 0.0, 0.0, 0.0, 0.0, 0.0, 0.0, 0.0, 0.0, 0.0, 0.0, 0.0, 0.0, 0.0, 0.0, 0.0, 0.0, 0.0, 0.0, 0.0, 0.0, 0.0, 0.0, 0.0, 0.0, 0.0, 0.0, 0.0, 0.0, 0.0, 0.0, 0.0, 0.0, 0.0, 0.0, 0.0, 0.0, 0.0, 0.0, 0.0, 0.0, 0.0, 0.0, 0.0, 0.0, 0.0, 0.0, 0.0, 0.0, 0.0, 0.0, 0.0, 0.0, 0.0, 0.0, 0.0, 0.0, 0.0, 0.0, 0.0, 0.0, 0.0, 0.0, 0.0, 0.0, 0.0, 0.0, 0.0, 0.0, 0.0, 0.0, 0.0, 0.0, 0.0, 0.0, 0.0, 0.0, 0.0, 0.0, 0.0, 0.0, 0.0, 0.0, 0.0, 0.0, 0.0, 0.0, 0.0, 0.0, 0.0, 0.0, 0.0, 0.0, 0.0, 0.0, 0.0, 0.0, 0.0, 0.0, 0.0, 0.0, 0.0, 0.0, 0.0, 0.0, 0.0, 0.0, 0.0, 0.0, 0.0, 0.0, 0.0, 0.0, 0.0, 0.0, 0.0, 0.0, 0.0, 0.0, 0.0, 0.0, 0.0, 0.0, 0.0, 0.0, 0.0, 0.0, 0.0, 0.0, 0.0, 0.0, 0.0, 0.0, 0.0, 0.0, 0.0, 0.0, 0.0, 0.0, 0.0, 0.0, 0.0, 0.0, 0.0, 0.0, 0.0, 0.0, 0.0, 0.0, 0.0, 0.0, 0.0, 0.0, 0.0, 0.0, 0.0, 0.0, 0.0, 0.0, 0.0, 0.0, 0.0, 0.0, 0.0, 0.0, 0.0, 0.0, 0.0, 0.0, 0.0, 0.0, 0.0, 0.0, 0.0, 0.0, 0.0, 0.0, 0.0, 0.0, 0.0, 0.0, 0.0, 0.0, 0.0, 0.0, 0.0, 0.0, 0.0, 0.0, 0.0, 0.0, 0.0, 0.0, 0.0, 0.0, 0.0, 0.0, 0.0, 0.0, 0.0, 0.0, 0.0, 0.0, 0.0, 0.0, 0.0, 0.0, 0.0, 0.0, 0.0, 0.0, 0.0, 0.0, 0.0, 0.0, 0.0, 0.0, 0.0, 0.0, 0.0, 0.0, 0.0, 0.0, 0.0, 0.0, 0.0, 0.0, 0.0, 0.0, 0.0, 0.0, 0.0, 0.0, 0.0, 0.0, 0.0, 0.0, 0.0, 0.0, 0.0, 0.0, 0.0, 0.0, 0.0, 0.0, 0.0, 0.0, 0.0, 0.0, 0.0, 0.0, 0.0, 0.0, 0.0, 0.0, 0.0, 0.0, 0.0, 0.0, 0.0, 0.0, 0.0, 0.0, 0.0, 0.0, 0.0, 0.0, 0.0, 0.0, 0.0, 0.0, 0.0, 0.0, 0.0, 0.0, 0.0, 0.0, 0.0, 0.0, 0.0, 0.0, 0.0, 0.0, 0.0, 0.0, 0.0, 0.0, 0.0, 0.0, 0.0, 0.0, 0.0, 0.0, 0.0, 0.0, 0.0, 0.0, 0.0, 0.0, 0.0, 0.0, 0.0, 0.0, 0.0, 0.0, 0.0, 0.0, 0.0, 0.0, 0.0, 0.0, 0.0, 0.0, 0.0, 0.0, 0.0, 0.0, 0.0, 0.0, 0.0, 0.0, 0.0, 0.0, 0.0, 0.0, 0.0, 0.0, 0.0, 0.0, 0.0, 0.0, 0.0, 0.0, 0.0, 0.0, 0.0, 0.0, 0.0, 0.0, 0.0, 0.0, 0.0, 0.0, 0.0, 0.0, 0.0, 0.0, 0.0, 0.0, 0.0, 0.0, 0.0, 0.0, 0.0, 0.0, 0.0, 0.0, 0.0, 0.0, 0.0, 0.0, 0.0, 0.0, 0.0, 0.0, 0.0, 0.0, 0.0, 0.0, 0.0, 0.0, 0.0, 0.0, 0.0, 0.0, 0.0, 0.0, 0.0, 0.0, 0.0, 0.0, 0.0, 0.0, 0.0, 0.0, 0.0, 0.0, 0.0, 0.0, 0.0, 0.0, 0.0, 0.0, 0.0, 0.0, 0.0, 0.0, 0.0, 0.0, 0.0, 0.0, 0.0, 0.0, 0.0, 0.0, 0.0, 0.0, 0.0, 0.0, 0.0, 0.0, 0.0, 0.0, 0.0, 0.0, 0.0, 0.0, 0.0, 0.0, 0.0, 0.0, 0.0, 0.0, 0.0, 0.0, 0.0, 0.0, 0.0, 0.0, 0.0, 0.0, 0.0, 0.0, 0.0, 0.0, 0.0, 0.0, 0.0, 0.0, 0.0, 0.0, 0.0, 0.0, 0.0, 0.0, 0.0, 0.0, 0.0, 0.0, 0.0, 0.0, 0.0, 0.0, 0.0, 0.0, 0.0, 0.0, 0.0, 0.0, 0.0, 0.0, 0.0, 0.0, 0.0, 0.0, 0.0, 0.0, 0.0, 0.0, 0.0, 0.0, 0.0, 0.0, 0.0, 0.0, 0.0, 0.0, 0.0, 0.0, 0.0, 0.0, 0.0, 0.0, 0.0, 0.0, 0.0, 0.0, 0.0, 0.0, 0.0, 0.0, 0.0, 0.0, 0.0, 0.0, 0.0, 0.0, 0.0, 0.0, 0.0, 0.0, 0.0, 0.0, 0.0, 0.0, 0.0, 0.0, 0.0, 0.0, 0.0, 0.0, 0.0, 0.0, 0.0, 0.0, 0.0, 0.0, 0.0, 0.0, 0.0, 0.0, 0.0, 0.0, 0.0, 0.0, 0.0, 0.0, 0.0, 0.0, 0.0, 0.0, 0.0, 0.0, 0.0, 0.0, 0.0, 0.0, 0.0, 0.0, 0.0, 0.0, 0.0, 0.0, 0.0, 0.0, 0.0, 0.0, 0.0, 0.0, 0.0, 0.0, 0.0, 0.0, 0.0, 0.0, 0.0, 0.0, 0.0, 0.0, 0.0, 0.0, 0.0, 0.0, 0.0, 0.0, 0.0, 0.0, 0.0, 0.0, 0.0, 0.0, 0.0, 0.0, 0.0, 0.0, 0.0, 0.0, 0.0, 0.0, 0.0, 0.0, 0.0, 0.0, 0.0, 0.0, 0.0, 0.0, 0.0, 0.0, 0.0, 0.0, 0.0, 0.0, 0.0, 0.0, 0.0, 0.0, 0.0, 0.0, 0.0, 0.0, 0.0, 0.0, 0.0, 0.0, 0.0, 0.0, 0.0, 0.0, 0.0, 0.0, 0.0, 0.0, 0.0, 0.0, 0.0, 0.0, 0.0, 0.0, 0.0, 0.0, 0.0, 0.0, 0.0, 0.0, 0.0, 0.0, 0.0, 0.0, 0.0, 0.0, 0.0, 0.0, 0.0, 0.0, 0.0, 0.0, 0.0, 0.0, 0.0, 0.0, 0.0, 0.0, 0.0, 0.0, 0.0, 0.0, 0.0, 0.0, 0.0, 0.0, 0.0, 0.0, 0.0, 0.0, 0.0, 0.0, 0.0, 0.0, 0.0, 0.0, 0.0, 0.0, 0.0, 0.0, 0.0, 0.0, 0.0, 0.0, 0.0, 0.0, 0.0, 0.0, 0.0, 0.0, 0.0, 0.0, 0.0, 0.0, 0.0, 0.0, 0.0, 0.0, 0.0, 0.0, 0.0, 0.0, 0.0, 0.0, 0.0, 0.0, 0.0, 0.0, 0.0, 0.0, 0.0, 0.0, 0.0, 0.0, 0.0, 0.0, 0.0, 0.0, 0.0, 0.0, 0.0, 0.0, 0.0, 0.0, 0.0, 0.0, 0.0, 0.0, 0.0, 0.0, 0.0, 0.0, 0.0, 0.0, 0.0, 0.0, 0.0, 0.0, 0.0, 0.0, 0.0, 0.0, 0.0, 0.0, 0.0, 0.0, 0.0, 0.0, 0.0, 0.0, 0.0, 0.0, 0.0, 0.0, 0.0, 0.0, 0.0, 0.0, 0.0, 0.0, 0.0, 0.0, 0.0, 0.0, 0.0, 0.0, 0.0, 0.0, 0.0, 0.0, 0.0, 0.0, 0.0, 0.0, 0.0, 0.0, 0.0, 0.0, 0.0, 0.0, 0.0, 0.0, 0.0, 0.0, 0.0, 0.0, 0.0, 0.0, 0.0, 0.0, 0.0, 0.0, 0.0, 0.0, 0.0, 0.0, 0.0, 0.0, 0.0, 0.0, 0.0, 0.0])
me_plane_003.materials.append(mat_material_002)
me_plane_003.update()
me_plane_004 = bpy.data.meshes.new('Plane.004')
me_plane_004.from_pydata([(0.04557, -1.528, -4.785e-08), (0.4281, -1.508, -0.02808), (1.493, -0.8964, -0.1767), (1.06, -1.308, -0.1809), (-0.1022, -1.351, -0.0009236), (-0.09599, -1.106, -0.003901), (-0.09428, -0.8897, -5.074e-05), (-0.08315, -0.6592, -0.02025), (-0.1907, -0.7982, 0.001648), (-0.2637, -0.9509, 0.03234), (-0.3791, -1.068, 0.008642), (-0.3427, -1.419, -3.797e-08), (-0.4585, -1.688, -6.236e-08), (-0.5538, -1.872, -7.903e-08), (-0.6901, -2.103, -1e-07), (-0.8229, -2.029, -9.324e-08), (-0.513, -1.579, -5.248e-08), (-0.3746, -0.9725, 0.02205), (-0.1854, -0.6395, -0.02323), (-0.4192, -1.006, 0.01867), (-0.7835, -1.182, -0.05187), (-1.259, -1.237, 0.01548), (-1.592, -0.9329, -0.04078), (-1.859, -0.3726, -0.06817), (-1.76, 0.4444, -0.006488), (-1.62, 0.5988, 0.008838), (-1.513, 0.3548, 0.02172), (-1.179, -0.01361, 0.03009), (-0.7138, -0.2813, -0.02579), (-0.6656, -0.2428, -0.006509), (-1.66, 0.7466, -0.02037), (-1.535, 0.9217, -0.03772), (-1.27, 1.633, 0.002306), (-1.182, 1.061, -0.0192), (1.666, -0.2919, -0.1153), (1.372, -0.301, -0.1818), (-0.6779, 0.4629, 0.0001013), (-0.6779, 0.4629, 0.0001013), (-0.4878, 0.426, 2.564e-05), (-0.6446, 0.5226, 0.001124), (-1.191, 1.328, -0.02832), (-1.136, 1.619, 2.374e-07), (-0.6943, 2.072, -0.1456), (-0.654, 1.749, 0.06471), (-0.1455, 0.7347, 0.01026), (-0.049, 0.7708, 0.006048), (-0.4881, 1.671, 0.02623), (-0.4736, 2.17, -0.01635), (0.09798, 2.32, -0.03388), (0.3256, 2.424, 0.03534), (0.1173, 2.119, 0.01422), (0.1987, 1.26, -0.02742), (0.2833, 1.252, -0.03757), (0.2058, 2.191, 0.0102), (0.4647, 2.363, -0.04665), (0.835, 2.386, 0.06548), (1.069, 2.303, 0.003135), (1.091, 2.209, -0.07163), (1.513, 1.622, 2.384e-07), (1.289, 1.163, 1.956e-07), (0.7233, 0.8255, 1.639e-07), (0.645, 0.6961, 1.527e-07), (1.05, 0.8289, 1.639e-07), (1.387, 1.108, 1.919e-07), (1.588, 1.483, 2.235e-07), (1.708, 1.265, 2.053e-07), (1.707, 0.852, -0.009201), (1.006, 0.4304, 1.304e-07), (0.645, 0.1988, 1.08e-07), (0.6654, 0.1137, 1.006e-07), (1.299, 0.3555, 1.229e-07), (1.742, 0.8096, -0.004912), (1.776, 0.6242, 0.007219), (1.732, 0.09205, -0.08019), (0.5067, -0.3307, -0.1753), (0.4604, -0.2226, -0.1217), (1.024, -0.2674, -0.0892), (1.464, -0.2107, -0.167), (-0.111, -1.347, -0.3127), (-0.06224, -1.101, -0.2737), (0.03804, -1.524, -0.3131), (0.4338, -1.57, -0.3121), (1.056, -1.31, -0.497), (1.445, -0.955, -0.4894), (-0.01218, -0.8562, -0.1863), (-0.05793, -0.5951, -0.1118), (-0.1549, -0.7301, -0.1086), (-0.1767, -0.9496, -0.1916), (-0.263, -1.192, -0.285), (-0.3502, -1.415, -0.3131), (-0.466, -1.684, -0.3131), (-0.5614, -1.868, -0.3131), (-0.6976, -2.099, -0.3131), (-0.8304, -2.025, -0.3131), (-0.5205, -1.575, -0.3131), (-0.289, -0.9949, -0.2118), (-0.1853, -0.5803, -0.1094), (-0.3997, -0.9819, -0.2403), (-0.7725, -1.292, -0.313), (-1.261, -1.264, -0.3065), (-1.663, -0.95, -0.26), (-1.849, -0.3612, -0.3112), (-1.842, 0.2337, -0.313), (-1.749, 0.5228, -0.2838), (-1.477, 0.1493, -0.3127), (-0.9863, -0.2344, -0.3042), (-0.6886, -0.3152, -0.3102), (-0.6466, -0.2502, -0.3104), (-1.513, 0.569, -0.3088), (-1.643, 0.895, -0.3136), (-1.273, 1.64, -0.3131), (-1.137, 1.129, -0.3131), (1.741, -0.2291, -0.3899), (1.39, -0.2757, -0.4978), (-0.5926, 0.3665, -0.3131), (-0.5926, 0.3665, -0.3131), (-0.4251, 0.3561, -0.3131), (-0.5273, 0.5638, -0.3131), (-1.11, 1.34, -0.3131), (-1.144, 1.623, -0.3131), (-0.6528, 2.085, -0.2418), (-0.6877, 1.682, -0.3137), (-0.09453, 0.7069, -0.2619), (0.02987, 0.7316, -0.2378), (-0.4354, 1.671, -0.3131), (-0.4728, 2.192, -0.3131), (0.06529, 2.352, -0.3131), (0.239, 2.498, -0.3131), (0.1079, 2.114, -0.312), (0.1971, 1.295, -0.2798), (0.3262, 1.222, -0.2437), (0.222, 2.182, -0.3131), (0.4223, 2.421, -0.3118), (0.9313, 2.282, -0.3089), (1.142, 2.342, -0.3131), (1.128, 2.056, -0.3131), (1.506, 1.626, -0.3131), (1.281, 1.167, -0.3131), (0.7158, 0.8295, -0.3131), (0.6375, 0.7001, -0.3131), (1.043, 0.8329, -0.3131), (1.38, 1.112, -0.3131), (1.581, 1.487, -0.3131), (1.7, 1.269, -0.3131), (1.68, 0.9351, -0.3131), (0.9985, 0.4344, -0.3131), (0.6375, 0.2028, -0.3131), (0.6579, 0.1177, -0.3131), (1.291, 0.3595, -0.3131), (1.731, 0.8424, -0.3131), (1.799, 0.5366, -0.3131), (1.737, 0.04895, -0.3704), (0.5728, -0.3715, -0.5238), (0.4572, -0.2098, -0.4788), (0.8554, -0.1905, -0.4753), (1.391, -0.1537, -0.4649)], [], [(4, 5, 6, 7, 8, 9, 10, 11, 12, 13, 14, 15, 16, 17, 18, 19, 20, 21, 22, 23, 24, 25, 26, 27, 28, 29, 30, 31, 32, 33, 36, 37, 38, 39, 40, 41, 42, 43, 44, 45, 46, 47, 48, 49, 50, 51, 52, 53, 54, 55, 56, 57, 58, 59, 60, 61, 62, 63, 64, 65, 66, 67, 68, 69, 70, 71, 72, 73, 77, 76, 75, 74, 35, 34, 2, 3, 1, 0), (78, 80, 81, 82, 83, 112, 113, 152, 153, 154, 155, 151, 150, 149, 148, 147, 146, 145, 144, 143, 142, 141, 140, 139, 138, 137, 136, 135, 134, 133, 132, 131, 130, 129, 128, 127, 126, 125, 124, 123, 122, 121, 120, 119, 118, 117, 116, 115, 114, 111, 110, 109, 108, 107, 106, 105, 104, 103, 102, 101, 100, 99, 98, 97, 96, 95, 94, 93, 92, 91, 90, 89, 88, 87, 86, 85, 84, 79), (38, 37, 115, 116), (12, 11, 89, 90), (65, 64, 142, 143), (39, 38, 116, 117), (13, 12, 90, 91), (66, 65, 143, 144), (40, 39, 117, 118), (14, 13, 91, 92), (67, 66, 144, 145), (41, 40, 118, 119), (15, 14, 92, 93), (68, 67, 145, 146), (42, 41, 119, 120), (16, 15, 93, 94), (69, 68, 146, 147), (43, 42, 120, 121), (17, 16, 94, 95), (70, 69, 147, 148), (44, 43, 121, 122), (18, 17, 95, 96), (71, 70, 148, 149), (45, 44, 122, 123), (19, 18, 96, 97), (72, 71, 149, 150), (46, 45, 123, 124), (20, 19, 97, 98), (73, 72, 150, 151), (47, 46, 124, 125), (21, 20, 98, 99), (35, 74, 152, 113), (48, 47, 125, 126), (22, 21, 99, 100), (74, 75, 153, 152), (49, 48, 126, 127), (23, 22, 100, 101), (75, 76, 154, 153), (50, 49, 127, 128), (24, 23, 101, 102), (76, 77, 155, 154), (51, 50, 128, 129), (25, 24, 102, 103), (77, 73, 151, 155), (52, 51, 129, 130), (26, 25, 103, 104), (53, 52, 130, 131), (27, 26, 104, 105), (5, 4, 78, 79), (54, 53, 131, 132), (28, 27, 105, 106), (0, 1, 81, 80), (55, 54, 132, 133), (29, 28, 106, 107), (1, 3, 82, 81), (56, 55, 133, 134), (30, 29, 107, 108), (3, 2, 83, 82), (57, 56, 134, 135), (31, 30, 108, 109), (4, 0, 80, 78), (58, 57, 135, 136), (32, 31, 109, 110), (6, 5, 79, 84), (59, 58, 136, 137), (33, 32, 110, 111), (7, 6, 84, 85), (60, 59, 137, 138), (2, 34, 112, 83), (8, 7, 85, 86), (61, 60, 138, 139), (34, 35, 113, 112), (9, 8, 86, 87), (62, 61, 139, 140), (36, 33, 111, 114), (10, 9, 87, 88), (63, 62, 140, 141), (37, 36, 114, 115), (11, 10, 88, 89), (64, 63, 141, 142)])
_uv = me_plane_004.uv_layers.new(name='UVMap')
_uv.uv.foreach_set('vector', [0.0, 0.0, 0.0, 0.0, 0.0, 0.0, 0.0, 0.0, 0.0, 0.0, 0.0, 0.0, 0.0, 0.0, 0.0, 0.0, 0.0, 0.0, 0.0, 0.0, 0.0, 0.0, 0.0, 0.0, 0.0, 0.0, 0.0, 0.0, 0.0, 0.0, 0.0, 0.0, 0.0, 0.0, 0.0, 0.0, 0.0, 0.0, 0.0, 0.0, 0.0, 0.0, 0.0, 0.0, 0.0, 0.0, 0.0, 0.0, 0.0, 0.0, 0.0, 0.0, 0.0, 0.0, 0.0, 0.0, 0.0, 0.0, 0.0, 0.0, 0.0, 0.0, 0.0, 0.0, 0.0, 0.0, 0.0, 0.0, 0.0, 0.0, 0.0, 0.0, 0.0, 0.0, 0.0, 0.0, 0.0, 0.0, 0.0, 0.0, 0.0, 0.0, 0.0, 0.0, 0.0, 0.0, 0.0, 0.0, 0.0, 0.0, 0.0, 0.0, 0.0, 0.0, 0.0, 0.0, 0.0, 0.0, 0.0, 0.0, 0.0, 0.0, 0.0, 0.0, 0.0, 0.0, 0.0, 0.0, 0.0, 0.0, 0.0, 0.0, 0.0, 0.0, 0.0, 0.0, 0.0, 0.0, 0.0, 0.0, 0.0, 0.0, 0.0, 0.0, 0.0, 0.0, 0.0, 0.0, 0.0, 0.0, 0.0, 0.0, 0.0, 0.0, 0.0, 0.0, 0.0, 0.0, 0.0, 0.0, 0.0, 0.0, 0.0, 0.0, 0.0, 0.0, 0.0, 0.0, 0.0, 0.0, 0.0, 0.0, 0.0, 0.0, 0.0, 0.0, 0.0, 0.0, 0.0, 0.0, 0.0, 0.0, 0.0, 0.0, 0.0, 0.0, 0.0, 0.0, 0.0, 0.0, 0.0, 0.0, 0.0, 0.0, 0.0, 0.0, 0.0, 0.0, 0.0, 0.0, 0.0, 0.0, 0.0, 0.0, 0.0, 0.0, 0.0, 0.0, 0.0, 0.0, 0.0, 0.0, 0.0, 0.0, 0.0, 0.0, 0.0, 0.0, 0.0, 0.0, 0.0, 0.0, 0.0, 0.0, 0.0, 0.0, 0.0, 0.0, 0.0, 0.0, 0.0, 0.0, 0.0, 0.0, 0.0, 0.0, 0.0, 0.0, 0.0, 0.0, 0.0, 0.0, 0.0, 0.0, 0.0, 0.0, 0.0, 0.0, 0.0, 0.0, 0.0, 0.0, 0.0, 0.0, 0.0, 0.0, 0.0, 0.0, 0.0, 0.0, 0.0, 0.0, 0.0, 0.0, 0.0, 0.0, 0.0, 0.0, 0.0, 0.0, 0.0, 0.0, 0.0, 0.0, 0.0, 0.0, 0.0, 0.0, 0.0, 0.0, 0.0, 0.0, 0.0, 0.0, 0.0, 0.0, 0.0, 0.0, 0.0, 0.0, 0.0, 0.0, 0.0, 0.0, 0.0, 0.0, 0.0, 0.0, 0.0, 0.0, 0.0, 0.0, 0.0, 0.0, 0.0, 0.0, 0.0, 0.0, 0.0, 0.0, 0.0, 0.0, 0.0, 0.0, 0.0, 0.0, 0.0, 0.0, 0.0, 0.0, 0.0, 0.0, 0.0, 0.0, 0.0, 0.0, 0.0, 0.0, 0.0, 0.0, 0.0, 0.0, 0.0, 0.0, 0.0, 0.0, 0.0, 0.0, 0.0, 0.0, 0.0, 0.0, 0.0, 0.0, 0.0, 0.0, 0.0, 0.0, 0.0, 0.0, 0.0, 0.0, 0.0, 0.0, 0.0, 0.0, 0.0, 0.0, 0.0, 0.0, 0.0, 0.0, 0.0, 0.0, 0.0, 0.0, 0.0, 0.0, 0.0, 0.0, 0.0, 0.0, 0.0, 0.0, 0.0, 0.0, 0.0, 0.0, 0.0, 0.0, 0.0, 0.0, 0.0, 0.0, 0.0, 0.0, 0.0, 0.0, 0.0, 0.0, 0.0, 0.0, 0.0, 0.0, 0.0, 0.0, 0.0, 0.0, 0.0, 0.0, 0.0, 0.0, 0.0, 0.0, 0.0, 0.0, 0.0, 0.0, 0.0, 0.0, 0.0, 0.0, 0.0, 0.0, 0.0, 0.0, 0.0, 0.0, 0.0, 0.0, 0.0, 0.0, 0.0, 0.0, 0.0, 0.0, 0.0, 0.0, 0.0, 0.0, 0.0, 0.0, 0.0, 0.0, 0.0, 0.0, 0.0, 0.0, 0.0, 0.0, 0.0, 0.0, 0.0, 0.0, 0.0, 0.0, 0.0, 0.0, 0.0, 0.0, 0.0, 0.0, 0.0, 0.0, 0.0, 0.0, 0.0, 0.0, 0.0, 0.0, 0.0, 0.0, 0.0, 0.0, 0.0, 0.0, 0.0, 0.0, 0.0, 0.0, 0.0, 0.0, 0.0, 0.0, 0.0, 0.0, 0.0, 0.0, 0.0, 0.0, 0.0, 0.0, 0.0, 0.0, 0.0, 0.0, 0.0, 0.0, 0.0, 0.0, 0.0, 0.0, 0.0, 0.0, 0.0, 0.0, 0.0, 0.0, 0.0, 0.0, 0.0, 0.0, 0.0, 0.0, 0.0, 0.0, 0.0, 0.0, 0.0, 0.0, 0.0, 0.0, 0.0, 0.0, 0.0, 0.0, 0.0, 0.0, 0.0, 0.0, 0.0, 0.0, 0.0, 0.0, 0.0, 0.0, 0.0, 0.0, 0.0, 0.0, 0.0, 0.0, 0.0, 0.0, 0.0, 0.0, 0.0, 0.0, 0.0, 0.0, 0.0, 0.0, 0.0, 0.0, 0.0, 0.0, 0.0, 0.0, 0.0, 0.0, 0.0, 0.0, 0.0, 0.0, 0.0, 0.0, 0.0, 0.0, 0.0, 0.0, 0.0, 0.0, 0.0, 0.0, 0.0, 0.0, 0.0, 0.0, 0.0, 0.0, 0.0, 0.0, 0.0, 0.0, 0.0, 0.0, 0.0, 0.0, 0.0, 0.0, 0.0, 0.0, 0.0, 0.0, 0.0, 0.0, 0.0, 0.0, 0.0, 0.0, 0.0, 0.0, 0.0, 0.0, 0.0, 0.0, 0.0, 0.0, 0.0, 0.0, 0.0, 0.0, 0.0, 0.0, 0.0, 0.0, 0.0, 0.0, 0.0, 0.0, 0.0, 0.0, 0.0, 0.0, 0.0, 0.0, 0.0, 0.0, 0.0, 0.0, 0.0, 0.0, 0.0, 0.0, 0.0, 0.0, 0.0, 0.0, 0.0, 0.0, 0.0, 0.0, 0.0, 0.0, 0.0, 0.0, 0.0, 0.0, 0.0, 0.0, 0.0, 0.0, 0.0, 0.0, 0.0, 0.0, 0.0, 0.0, 0.0, 0.0, 0.0, 0.0, 0.0, 0.0, 0.0, 0.0, 0.0, 0.0, 0.0, 0.0, 0.0, 0.0, 0.0, 0.0, 0.0, 0.0, 0.0, 0.0, 0.0, 0.0, 0.0, 0.0, 0.0, 0.0, 0.0, 0.0, 0.0, 0.0, 0.0, 0.0, 0.0, 0.0, 0.0, 0.0, 0.0, 0.0, 0.0, 0.0, 0.0, 0.0, 0.0, 0.0, 0.0, 0.0, 0.0, 0.0, 0.0, 0.0, 0.0, 0.0, 0.0, 0.0, 0.0, 0.0, 0.0, 0.0, 0.0, 0.0, 0.0, 0.0, 0.0, 0.0, 0.0, 0.0, 0.0, 0.0, 0.0, 0.0, 0.0, 0.0, 0.0, 0.0, 0.0, 0.0, 0.0, 0.0, 0.0, 0.0, 0.0, 0.0, 0.0, 0.0, 0.0, 0.0, 0.0, 0.0, 0.0, 0.0, 0.0, 0.0, 0.0, 0.0, 0.0, 0.0, 0.0, 0.0, 0.0, 0.0, 0.0, 0.0, 0.0, 0.0, 0.0, 0.0, 0.0, 0.0, 0.0, 0.0, 0.0, 0.0, 0.0, 0.0, 0.0, 0.0, 0.0, 0.0, 0.0, 0.0, 0.0, 0.0, 0.0, 0.0, 0.0, 0.0, 0.0, 0.0, 0.0, 0.0, 0.0, 0.0, 0.0, 0.0, 0.0, 0.0, 0.0, 0.0, 0.0, 0.0, 0.0, 0.0, 0.0, 0.0, 0.0, 0.0, 0.0, 0.0, 0.0, 0.0, 0.0, 0.0, 0.0, 0.0, 0.0, 0.0, 0.0, 0.0, 0.0, 0.0, 0.0, 0.0, 0.0, 0.0, 0.0, 0.0, 0.0, 0.0, 0.0, 0.0, 0.0, 0.0, 0.0, 0.0, 0.0, 0.0, 0.0, 0.0, 0.0, 0.0, 0.0, 0.0, 0.0, 0.0, 0.0, 0.0, 0.0, 0.0, 0.0, 0.0, 0.0, 0.0, 0.0, 0.0, 0.0, 0.0, 0.0, 0.0, 0.0, 0.0, 0.0, 0.0, 0.0, 0.0, 0.0, 0.0, 0.0, 0.0, 0.0, 0.0, 0.0, 0.0, 0.0, 0.0, 0.0, 0.0, 0.0, 0.0, 0.0, 0.0, 0.0, 0.0, 0.0, 0.0, 0.0, 0.0, 0.0, 0.0, 0.0, 0.0, 0.0, 0.0, 0.0, 0.0, 0.0, 0.0, 0.0, 0.0, 0.0, 0.0, 0.0, 0.0, 0.0, 0.0, 0.0, 0.0, 0.0, 0.0, 0.0, 0.0, 0.0, 0.0, 0.0, 0.0, 0.0, 0.0, 0.0, 0.0, 0.0, 0.0, 0.0, 0.0, 0.0, 0.0, 0.0, 0.0, 0.0, 0.0, 0.0, 0.0, 0.0, 0.0, 0.0, 0.0, 0.0, 0.0, 0.0, 0.0, 0.0, 0.0, 0.0, 0.0, 0.0, 0.0, 0.0, 0.0, 0.0, 0.0, 0.0, 0.0, 0.0, 0.0, 0.0, 0.0, 0.0, 0.0, 0.0, 0.0, 0.0, 0.0, 0.0, 0.0, 0.0, 0.0, 0.0, 0.0, 0.0, 0.0])
me_plane_004.materials.append(mat_material_002)
me_plane_004.update()
me_plane_005 = bpy.data.meshes.new('Plane.005')
me_plane_005.from_pydata([(0.04557, -1.528, -0.01495), (0.4281, -1.499, -0.1664), (1.493, -0.7951, -0.4501), (1.06, -1.233, -0.4715), (-0.1022, -1.351, 0.02871), (-0.09599, -1.106, 0.01889), (-0.09428, -0.8895, 0.01796), (-0.08315, -0.6595, -0.008482), (-0.1907, -0.7975, 0.03433), (-0.2637, -0.9476, 0.0861), (-0.3791, -1.064, 0.09549), (-0.3427, -1.415, 0.1043), (-0.4585, -1.68, 0.1659), (-0.5538, -1.859, 0.2221), (-0.6901, -2.08, 0.3105), (-0.8229, -1.997, 0.3566), (-0.513, -1.569, 0.1736), (-0.3746, -0.9676, 0.1001), (-0.1854, -0.6399, 0.002234), (-0.4192, -1.0, 0.109), (-0.7835, -1.174, 0.1468), (-1.259, -1.188, 0.3451), (-1.592, -0.8926, 0.2742), (-1.859, -0.3698, 0.082), (-1.76, 0.4107, -0.17), (-1.62, 0.5659, -0.1958), (-1.513, 0.3432, -0.09267), (-1.179, -0.00564, 0.03254), (-0.7138, -0.2819, 0.01746), (-0.6656, -0.2413, 0.02814), (-1.66, 0.6925, -0.2797), (-1.535, 0.8599, -0.3341), (-1.27, 1.574, -0.4377), (-1.182, 1.022, -0.285), (1.666, -0.233, -0.2102), (1.372, -0.2352, -0.2613), (-0.6779, 0.458, -0.06704), (-0.6779, 0.458, -0.06704), (-0.4878, 0.4237, -0.04451), (-0.6446, 0.5177, -0.07098), (-1.191, 1.278, -0.3634), (-1.136, 1.571, -0.3911), (-0.6943, 2.028, -0.4517), (-0.654, 1.741, -0.1808), (-0.1455, 0.7346, -0.0127), (-0.049, 0.7708, -0.002062), (-0.4881, 1.665, -0.1487), (-0.4736, 2.157, -0.2365), (0.09798, 2.321, 0.01494), (0.3256, 2.416, 0.2046), (0.1173, 2.118, 0.06759), (0.1987, 1.26, 0.02634), (0.2833, 1.252, 0.03862), (0.2058, 2.188, 0.107), (0.4647, 2.356, 0.189), (0.835, 2.336, 0.4899), (1.069, 2.242, 0.5269), (1.091, 2.165, 0.443), (1.513, 1.538, 0.518), (1.289, 1.118, 0.3176), (0.7233, 0.8156, 0.1277), (0.645, 0.6894, 0.0961), (1.05, 0.8079, 0.1854), (1.387, 1.059, 0.3253), (1.588, 1.397, 0.496), (1.708, 1.181, 0.4534), (1.707, 0.7987, 0.2967), (1.006, 0.4204, 0.09226), (0.645, 0.1969, 0.02745), (0.6654, 0.1125, 0.01619), (1.299, 0.3418, 0.09787), (1.742, 0.7554, 0.2912), (1.776, 0.5767, 0.2389), (1.732, 0.1149, -0.04127), (0.5067, -0.3097, -0.2102), (0.4604, -0.2095, -0.1431), (1.024, -0.2415, -0.1454), (1.464, -0.1488, -0.224), (-0.111, -1.354, -0.2805), (-0.06224, -1.104, -0.2589), (0.03804, -1.521, -0.3255), (0.4338, -1.534, -0.4568), (1.056, -1.165, -0.779), (1.445, -0.76, -0.7575), (-0.01218, -0.8566, -0.184), (-0.05793, -0.5965, -0.1044), (-0.1549, -0.7333, -0.08428), (-0.1767, -0.9562, -0.1554), (-0.263, -1.207, -0.2173), (-0.3502, -1.434, -0.2059), (-0.466, -1.707, -0.1433), (-0.5614, -1.892, -0.08622), (-0.6976, -2.123, 0.003714), (-0.8304, -2.048, 0.05096), (-0.5205, -1.6, -0.1355), (-0.289, -1.006, -0.1497), (-0.1853, -0.5842, -0.08619), (-0.3997, -0.9988, -0.1552), (-0.7725, -1.326, -0.09533), (-1.261, -1.3, 0.04294), (-1.663, -0.981, 0.0885), (-1.849, -0.4535, -0.1473), (-1.842, 0.09506, -0.3788), (-1.749, 0.3823, -0.4558), (-1.477, 0.04435, -0.3436), (-0.9863, -0.2931, -0.2481), (-0.6886, -0.3575, -0.2604), (-0.6466, -0.2908, -0.2728), (-1.513, 0.4407, -0.4742), (-1.643, 0.7315, -0.6036), (-1.273, 1.495, -0.7443), (-1.137, 1.02, -0.5768), (1.741, -0.07091, -0.4466), (1.39, -0.1171, -0.5569), (-0.5926, 0.3238, -0.3571), (-0.5926, 0.3238, -0.3571), (-0.4251, 0.3261, -0.3443), (-0.5273, 0.5248, -0.3748), (-1.11, 1.229, -0.6206), (-1.144, 1.498, -0.6983), (-0.6528, 2.031, -0.5307), (-0.6877, 1.617, -0.5578), (-0.09453, 0.7014, -0.2761), (0.02987, 0.7331, -0.2331), (-0.4354, 1.634, -0.4677), (-0.4728, 2.149, -0.5336), (0.06529, 2.356, -0.2801), (0.239, 2.511, -0.1845), (0.1079, 2.121, -0.263), (0.1971, 1.306, -0.2248), (0.3262, 1.236, -0.1575), (0.222, 2.194, -0.2088), (0.4223, 2.439, -0.09126), (0.9313, 2.297, 0.1504), (1.142, 2.348, 0.2645), (1.128, 2.071, 0.189), (1.506, 1.642, 0.2199), (1.281, 1.208, 0.01558), (0.7158, 0.8676, -0.1824), (0.6375, 0.7362, -0.2146), (1.043, 0.8816, -0.1204), (1.38, 1.155, 0.02528), (1.581, 1.506, 0.1998), (1.7, 1.297, 0.1605), (1.68, 0.9854, 0.03701), (0.9985, 0.4911, -0.2135), (0.6375, 0.2436, -0.2825), (0.6579, 0.1606, -0.2934), (1.291, 0.4315, -0.2027), (1.731, 0.8986, 0.01426), (1.799, 0.615, -0.08789), (1.737, 0.1806, -0.3271), (0.5728, -0.3044, -0.5654), (0.4572, -0.1618, -0.4971), (0.8554, -0.1005, -0.5021), (1.391, -0.01016, -0.4895)], [], [(4, 5, 6, 7, 8, 9, 10, 11, 12, 13, 14, 15, 16, 17, 18, 19, 20, 21, 22, 23, 24, 25, 26, 27, 28, 29, 30, 31, 32, 33, 36, 37, 38, 39, 40, 41, 42, 43, 44, 45, 46, 47, 48, 49, 50, 51, 52, 53, 54, 55, 56, 57, 58, 59, 60, 61, 62, 63, 64, 65, 66, 67, 68, 69, 70, 71, 72, 73, 77, 76, 75, 74, 35, 34, 2, 3, 1, 0), (78, 80, 81, 82, 83, 112, 113, 152, 153, 154, 155, 151, 150, 149, 148, 147, 146, 145, 144, 143, 142, 141, 140, 139, 138, 137, 136, 135, 134, 133, 132, 131, 130, 129, 128, 127, 126, 125, 124, 123, 122, 121, 120, 119, 118, 117, 116, 115, 114, 111, 110, 109, 108, 107, 106, 105, 104, 103, 102, 101, 100, 99, 98, 97, 96, 95, 94, 93, 92, 91, 90, 89, 88, 87, 86, 85, 84, 79), (38, 37, 115, 116), (12, 11, 89, 90), (65, 64, 142, 143), (39, 38, 116, 117), (13, 12, 90, 91), (66, 65, 143, 144), (40, 39, 117, 118), (14, 13, 91, 92), (67, 66, 144, 145), (41, 40, 118, 119), (15, 14, 92, 93), (68, 67, 145, 146), (42, 41, 119, 120), (16, 15, 93, 94), (69, 68, 146, 147), (43, 42, 120, 121), (17, 16, 94, 95), (70, 69, 147, 148), (44, 43, 121, 122), (18, 17, 95, 96), (71, 70, 148, 149), (45, 44, 122, 123), (19, 18, 96, 97), (72, 71, 149, 150), (46, 45, 123, 124), (20, 19, 97, 98), (73, 72, 150, 151), (47, 46, 124, 125), (21, 20, 98, 99), (35, 74, 152, 113), (48, 47, 125, 126), (22, 21, 99, 100), (74, 75, 153, 152), (49, 48, 126, 127), (23, 22, 100, 101), (75, 76, 154, 153), (50, 49, 127, 128), (24, 23, 101, 102), (76, 77, 155, 154), (51, 50, 128, 129), (25, 24, 102, 103), (77, 73, 151, 155), (52, 51, 129, 130), (26, 25, 103, 104), (53, 52, 130, 131), (27, 26, 104, 105), (5, 4, 78, 79), (54, 53, 131, 132), (28, 27, 105, 106), (0, 1, 81, 80), (55, 54, 132, 133), (29, 28, 106, 107), (1, 3, 82, 81), (56, 55, 133, 134), (30, 29, 107, 108), (3, 2, 83, 82), (57, 56, 134, 135), (31, 30, 108, 109), (4, 0, 80, 78), (58, 57, 135, 136), (32, 31, 109, 110), (6, 5, 79, 84), (59, 58, 136, 137), (33, 32, 110, 111), (7, 6, 84, 85), (60, 59, 137, 138), (2, 34, 112, 83), (8, 7, 85, 86), (61, 60, 138, 139), (34, 35, 113, 112), (9, 8, 86, 87), (62, 61, 139, 140), (36, 33, 111, 114), (10, 9, 87, 88), (63, 62, 140, 141), (37, 36, 114, 115), (11, 10, 88, 89), (64, 63, 141, 142)])
_uv = me_plane_005.uv_layers.new(name='UVMap')
_uv.uv.foreach_set('vector', [0.0, 0.0, 0.0, 0.0, 0.0, 0.0, 0.0, 0.0, 0.0, 0.0, 0.0, 0.0, 0.0, 0.0, 0.0, 0.0, 0.0, 0.0, 0.0, 0.0, 0.0, 0.0, 0.0, 0.0, 0.0, 0.0, 0.0, 0.0, 0.0, 0.0, 0.0, 0.0, 0.0, 0.0, 0.0, 0.0, 0.0, 0.0, 0.0, 0.0, 0.0, 0.0, 0.0, 0.0, 0.0, 0.0, 0.0, 0.0, 0.0, 0.0, 0.0, 0.0, 0.0, 0.0, 0.0, 0.0, 0.0, 0.0, 0.0, 0.0, 0.0, 0.0, 0.0, 0.0, 0.0, 0.0, 0.0, 0.0, 0.0, 0.0, 0.0, 0.0, 0.0, 0.0, 0.0, 0.0, 0.0, 0.0, 0.0, 0.0, 0.0, 0.0, 0.0, 0.0, 0.0, 0.0, 0.0, 0.0, 0.0, 0.0, 0.0, 0.0, 0.0, 0.0, 0.0, 0.0, 0.0, 0.0, 0.0, 0.0, 0.0, 0.0, 0.0, 0.0, 0.0, 0.0, 0.0, 0.0, 0.0, 0.0, 0.0, 0.0, 0.0, 0.0, 0.0, 0.0, 0.0, 0.0, 0.0, 0.0, 0.0, 0.0, 0.0, 0.0, 0.0, 0.0, 0.0, 0.0, 0.0, 0.0, 0.0, 0.0, 0.0, 0.0, 0.0, 0.0, 0.0, 0.0, 0.0, 0.0, 0.0, 0.0, 0.0, 0.0, 0.0, 0.0, 0.0, 0.0, 0.0, 0.0, 0.0, 0.0, 0.0, 0.0, 0.0, 0.0, 0.0, 0.0, 0.0, 0.0, 0.0, 0.0, 0.0, 0.0, 0.0, 0.0, 0.0, 0.0, 0.0, 0.0, 0.0, 0.0, 0.0, 0.0, 0.0, 0.0, 0.0, 0.0, 0.0, 0.0, 0.0, 0.0, 0.0, 0.0, 0.0, 0.0, 0.0, 0.0, 0.0, 0.0, 0.0, 0.0, 0.0, 0.0, 0.0, 0.0, 0.0, 0.0, 0.0, 0.0, 0.0, 0.0, 0.0, 0.0, 0.0, 0.0, 0.0, 0.0, 0.0, 0.0, 0.0, 0.0, 0.0, 0.0, 0.0, 0.0, 0.0, 0.0, 0.0, 0.0, 0.0, 0.0, 0.0, 0.0, 0.0, 0.0, 0.0, 0.0, 0.0, 0.0, 0.0, 0.0, 0.0, 0.0, 0.0, 0.0, 0.0, 0.0, 0.0, 0.0, 0.0, 0.0, 0.0, 0.0, 0.0, 0.0, 0.0, 0.0, 0.0, 0.0, 0.0, 0.0, 0.0, 0.0, 0.0, 0.0, 0.0, 0.0, 0.0, 0.0, 0.0, 0.0, 0.0, 0.0, 0.0, 0.0, 0.0, 0.0, 0.0, 0.0, 0.0, 0.0, 0.0, 0.0, 0.0, 0.0, 0.0, 0.0, 0.0, 0.0, 0.0, 0.0, 0.0, 0.0, 0.0, 0.0, 0.0, 0.0, 0.0, 0.0, 0.0, 0.0, 0.0, 0.0, 0.0, 0.0, 0.0, 0.0, 0.0, 0.0, 0.0, 0.0, 0.0, 0.0, 0.0, 0.0, 0.0, 0.0, 0.0, 0.0, 0.0, 0.0, 0.0, 0.0, 0.0, 0.0, 0.0, 0.0, 0.0, 0.0, 0.0, 0.0, 0.0, 0.0, 0.0, 0.0, 0.0, 0.0, 0.0, 0.0, 0.0, 0.0, 0.0, 0.0, 0.0, 0.0, 0.0, 0.0, 0.0, 0.0, 0.0, 0.0, 0.0, 0.0, 0.0, 0.0, 0.0, 0.0, 0.0, 0.0, 0.0, 0.0, 0.0, 0.0, 0.0, 0.0, 0.0, 0.0, 0.0, 0.0, 0.0, 0.0, 0.0, 0.0, 0.0, 0.0, 0.0, 0.0, 0.0, 0.0, 0.0, 0.0, 0.0, 0.0, 0.0, 0.0, 0.0, 0.0, 0.0, 0.0, 0.0, 0.0, 0.0, 0.0, 0.0, 0.0, 0.0, 0.0, 0.0, 0.0, 0.0, 0.0, 0.0, 0.0, 0.0, 0.0, 0.0, 0.0, 0.0, 0.0, 0.0, 0.0, 0.0, 0.0, 0.0, 0.0, 0.0, 0.0, 0.0, 0.0, 0.0, 0.0, 0.0, 0.0, 0.0, 0.0, 0.0, 0.0, 0.0, 0.0, 0.0, 0.0, 0.0, 0.0, 0.0, 0.0, 0.0, 0.0, 0.0, 0.0, 0.0, 0.0, 0.0, 0.0, 0.0, 0.0, 0.0, 0.0, 0.0, 0.0, 0.0, 0.0, 0.0, 0.0, 0.0, 0.0, 0.0, 0.0, 0.0, 0.0, 0.0, 0.0, 0.0, 0.0, 0.0, 0.0, 0.0, 0.0, 0.0, 0.0, 0.0, 0.0, 0.0, 0.0, 0.0, 0.0, 0.0, 0.0, 0.0, 0.0, 0.0, 0.0, 0.0, 0.0, 0.0, 0.0, 0.0, 0.0, 0.0, 0.0, 0.0, 0.0, 0.0, 0.0, 0.0, 0.0, 0.0, 0.0, 0.0, 0.0, 0.0, 0.0, 0.0, 0.0, 0.0, 0.0, 0.0, 0.0, 0.0, 0.0, 0.0, 0.0, 0.0, 0.0, 0.0, 0.0, 0.0, 0.0, 0.0, 0.0, 0.0, 0.0, 0.0, 0.0, 0.0, 0.0, 0.0, 0.0, 0.0, 0.0, 0.0, 0.0, 0.0, 0.0, 0.0, 0.0, 0.0, 0.0, 0.0, 0.0, 0.0, 0.0, 0.0, 0.0, 0.0, 0.0, 0.0, 0.0, 0.0, 0.0, 0.0, 0.0, 0.0, 0.0, 0.0, 0.0, 0.0, 0.0, 0.0, 0.0, 0.0, 0.0, 0.0, 0.0, 0.0, 0.0, 0.0, 0.0, 0.0, 0.0, 0.0, 0.0, 0.0, 0.0, 0.0, 0.0, 0.0, 0.0, 0.0, 0.0, 0.0, 0.0, 0.0, 0.0, 0.0, 0.0, 0.0, 0.0, 0.0, 0.0, 0.0, 0.0, 0.0, 0.0, 0.0, 0.0, 0.0, 0.0, 0.0, 0.0, 0.0, 0.0, 0.0, 0.0, 0.0, 0.0, 0.0, 0.0, 0.0, 0.0, 0.0, 0.0, 0.0, 0.0, 0.0, 0.0, 0.0, 0.0, 0.0, 0.0, 0.0, 0.0, 0.0, 0.0, 0.0, 0.0, 0.0, 0.0, 0.0, 0.0, 0.0, 0.0, 0.0, 0.0, 0.0, 0.0, 0.0, 0.0, 0.0, 0.0, 0.0, 0.0, 0.0, 0.0, 0.0, 0.0, 0.0, 0.0, 0.0, 0.0, 0.0, 0.0, 0.0, 0.0, 0.0, 0.0, 0.0, 0.0, 0.0, 0.0, 0.0, 0.0, 0.0, 0.0, 0.0, 0.0, 0.0, 0.0, 0.0, 0.0, 0.0, 0.0, 0.0, 0.0, 0.0, 0.0, 0.0, 0.0, 0.0, 0.0, 0.0, 0.0, 0.0, 0.0, 0.0, 0.0, 0.0, 0.0, 0.0, 0.0, 0.0, 0.0, 0.0, 0.0, 0.0, 0.0, 0.0, 0.0, 0.0, 0.0, 0.0, 0.0, 0.0, 0.0, 0.0, 0.0, 0.0, 0.0, 0.0, 0.0, 0.0, 0.0, 0.0, 0.0, 0.0, 0.0, 0.0, 0.0, 0.0, 0.0, 0.0, 0.0, 0.0, 0.0, 0.0, 0.0, 0.0, 0.0, 0.0, 0.0, 0.0, 0.0, 0.0, 0.0, 0.0, 0.0, 0.0, 0.0, 0.0, 0.0, 0.0, 0.0, 0.0, 0.0, 0.0, 0.0, 0.0, 0.0, 0.0, 0.0, 0.0, 0.0, 0.0, 0.0, 0.0, 0.0, 0.0, 0.0, 0.0, 0.0, 0.0, 0.0, 0.0, 0.0, 0.0, 0.0, 0.0, 0.0, 0.0, 0.0, 0.0, 0.0, 0.0, 0.0, 0.0, 0.0, 0.0, 0.0, 0.0, 0.0, 0.0, 0.0, 0.0, 0.0, 0.0, 0.0, 0.0, 0.0, 0.0, 0.0, 0.0, 0.0, 0.0, 0.0, 0.0, 0.0, 0.0, 0.0, 0.0, 0.0, 0.0, 0.0, 0.0, 0.0, 0.0, 0.0, 0.0, 0.0, 0.0, 0.0, 0.0, 0.0, 0.0, 0.0, 0.0, 0.0, 0.0, 0.0, 0.0, 0.0, 0.0, 0.0, 0.0, 0.0, 0.0, 0.0, 0.0, 0.0, 0.0, 0.0, 0.0, 0.0, 0.0, 0.0, 0.0, 0.0, 0.0, 0.0, 0.0, 0.0, 0.0, 0.0, 0.0, 0.0, 0.0, 0.0, 0.0, 0.0, 0.0, 0.0, 0.0, 0.0, 0.0, 0.0, 0.0, 0.0, 0.0, 0.0, 0.0, 0.0, 0.0, 0.0, 0.0, 0.0, 0.0, 0.0, 0.0, 0.0, 0.0, 0.0, 0.0, 0.0, 0.0, 0.0, 0.0, 0.0, 0.0, 0.0, 0.0, 0.0, 0.0, 0.0, 0.0, 0.0, 0.0, 0.0, 0.0, 0.0, 0.0, 0.0, 0.0, 0.0, 0.0, 0.0, 0.0, 0.0, 0.0, 0.0, 0.0, 0.0, 0.0, 0.0, 0.0, 0.0, 0.0, 0.0, 0.0, 0.0, 0.0, 0.0, 0.0, 0.0, 0.0, 0.0, 0.0, 0.0, 0.0, 0.0, 0.0, 0.0, 0.0, 0.0, 0.0, 0.0, 0.0, 0.0, 0.0, 0.0, 0.0, 0.0, 0.0, 0.0, 0.0, 0.0, 0.0, 0.0, 0.0, 0.0, 0.0, 0.0, 0.0, 0.0, 0.0, 0.0, 0.0, 0.0])
me_plane_005.materials.append(mat_material_002)
me_plane_005.update()
me_plane_006 = bpy.data.meshes.new('Plane.006')
me_plane_006.from_pydata([(0.04442, -1.528, 0.01021), (0.4237, -1.508, 0.06732), (1.503, -0.8964, 0.02219), (1.075, -1.308, 0.02629), (-0.09996, -1.351, -0.02119), (-0.09408, -1.106, -0.01948), (-0.09346, -0.8897, -0.01242), (-0.08078, -0.6592, -0.02825), (-0.1896, -0.7982, -0.02083), (-0.2656, -0.9509, -0.004949), (-0.3757, -1.068, -0.05113), (-0.3352, -1.419, -0.0714), (-0.4443, -1.688, -0.1133), (-0.5327, -1.872, -0.1514), (-0.6569, -2.103, -0.2113), (-0.7861, -2.029, -0.2432), (-0.499, -1.579, -0.1187), (-0.3739, -0.9725, -0.03189), (-0.1824, -0.6395, -0.04064), (-0.4173, -1.006, -0.04368), (-0.7625, -1.182, -0.1874), (-1.24, -1.237, -0.2137), (-1.571, -0.9329, -0.2593), (-1.852, -0.3726, -0.1705), (-1.756, 0.4444, 0.1091), (-1.613, 0.5988, 0.1521), (-1.51, 0.3548, 0.1011), (-1.18, -0.01361, 0.02771), (-0.7122, -0.2813, -0.05546), (-0.6649, -0.2428, -0.0304), (-1.653, 0.7466, 0.1627), (-1.526, 0.9217, 0.1713), (-1.233, 1.633, 0.3061), (-1.17, 1.061, 0.1657), (1.67, -0.2919, -0.04329), (1.378, -0.301, -0.1206), (-0.6763, 0.4629, 0.04648), (-0.6763, 0.4629, 0.04648), (-0.4868, 0.426, 0.03074), (-0.6426, 0.5226, 0.05089), (-1.174, 1.328, 0.2047), (-1.104, 1.619, 0.2695), (-0.7058, 2.072, 0.0707), (-0.6157, 1.749, 0.2299), (-0.1436, 0.7347, 0.02598), (-0.04799, 0.7708, 0.01158), (-0.4669, 1.671, 0.1449), (-0.4546, 2.17, 0.1339), (0.08087, 2.32, -0.06487), (0.3173, 2.424, -0.08118), (0.116, 2.119, -0.02265), (0.1902, 1.26, -0.06376), (0.2715, 1.252, -0.08909), (0.1984, 2.191, -0.05587), (0.4206, 2.363, -0.203), (0.8061, 2.386, -0.2271), (1.008, 2.303, -0.3541), (1.01, 2.209, -0.418), (1.47, 1.622, -0.3597), (1.27, 1.163, -0.2205), (0.7179, 0.8255, -0.0881), (0.6416, 0.6961, -0.06629), (1.042, 0.8289, -0.1285), (1.369, 1.108, -0.2264), (1.55, 1.483, -0.3456), (1.678, 1.265, -0.3176), (1.692, 0.852, -0.2236), (1.004, 0.4304, -0.06401), (0.6447, 0.1988, -0.01897), (0.6653, 0.1137, -0.01119), (1.297, 0.3555, -0.06827), (1.729, 0.8096, -0.213), (1.769, 0.6242, -0.1565), (1.731, 0.09205, -0.1038), (0.5147, -0.3307, -0.1504), (0.4642, -0.2226, -0.1065), (1.026, -0.2674, -0.04865), (1.468, -0.2107, -0.1213), (-0.0469, -1.347, -0.3285), (-0.01705, -1.101, -0.2801), (0.1071, -1.524, -0.2967), (0.494, -1.57, -0.2039), (1.132, -1.31, -0.2842), (1.499, -0.955, -0.2811), (0.01144, -0.8562, -0.1863), (-0.04788, -0.5951, -0.1164), (-0.1423, -0.7301, -0.1247), (-0.1481, -0.9496, -0.2144), (-0.2089, -1.192, -0.3267), (-0.2775, -1.415, -0.379), (-0.3744, -1.684, -0.4183), (-0.4547, -1.868, -0.4544), (-0.5686, -2.099, -0.5113), (-0.7011, -2.025, -0.5442), (-0.4342, -1.575, -0.4248), (-0.2548, -0.9949, -0.2519), (-0.1752, -0.5803, -0.1248), (-0.3607, -0.9819, -0.2956), (-0.699, -1.292, -0.454), (-1.182, -1.264, -0.5357), (-1.61, -0.95, -0.4904), (-1.83, -0.3612, -0.4095), (-1.852, 0.2337, -0.2491), (-1.766, 0.5228, -0.1478), (-1.483, 0.1493, -0.28), (-0.9752, -0.2344, -0.3382), (-0.6734, -0.3152, -0.342), (-0.6347, -0.2502, -0.3341), (-1.534, 0.569, -0.1805), (-1.67, 0.895, -0.09395), (-1.311, 1.64, 0.001908), (-1.173, 1.129, -0.1197), (1.754, -0.2291, -0.3306), (1.41, -0.2757, -0.4407), (-0.6087, 0.3665, -0.2805), (-0.6087, 0.3665, -0.2805), (-0.441, 0.3561, -0.2903), (-0.5516, 0.5638, -0.2681), (-1.15, 1.34, -0.0884), (-1.185, 1.623, -0.03217), (-0.6954, 2.085, -0.03223), (-0.7438, 1.682, -0.1348), (-0.1213, 0.7069, -0.2506), (0.004014, 0.7316, -0.2396), (-0.4987, 1.671, -0.1971), (-0.5479, 2.192, -0.1462), (-0.04536, 2.352, -0.3166), (0.1098, 2.498, -0.3783), (0.006655, 2.114, -0.3301), (0.1402, 1.295, -0.3122), (0.2771, 1.222, -0.2984), (0.1112, 2.182, -0.3673), (0.2863, 2.421, -0.44), (0.7764, 2.282, -0.5999), (0.9674, 2.342, -0.682), (0.9824, 2.056, -0.6364), (1.388, 1.626, -0.6629), (1.208, 1.167, -0.5284), (0.6721, 0.8295, -0.3984), (0.6017, 0.7001, -0.3773), (0.9964, 0.8329, -0.4389), (1.31, 1.112, -0.5349), (1.474, 1.487, -0.6504), (1.612, 1.269, -0.6248), (1.62, 0.9351, -0.5417), (0.9763, 0.4344, -0.3766), (0.6278, 0.2028, -0.3321), (0.6523, 0.1177, -0.3245), (1.273, 0.3595, -0.3813), (1.679, 0.8424, -0.5258), (1.768, 0.5366, -0.4547), (1.735, 0.04895, -0.383), (0.6007, -0.3715, -0.4915), (0.4719, -0.2098, -0.4644), (0.8685, -0.1905, -0.451), (1.401, -0.1537, -0.4332)], [], [(4, 5, 6, 7, 8, 9, 10, 11, 12, 13, 14, 15, 16, 17, 18, 19, 20, 21, 22, 23, 24, 25, 26, 27, 28, 29, 30, 31, 32, 33, 36, 37, 38, 39, 40, 41, 42, 43, 44, 45, 46, 47, 48, 49, 50, 51, 52, 53, 54, 55, 56, 57, 58, 59, 60, 61, 62, 63, 64, 65, 66, 67, 68, 69, 70, 71, 72, 73, 77, 76, 75, 74, 35, 34, 2, 3, 1, 0), (78, 80, 81, 82, 83, 112, 113, 152, 153, 154, 155, 151, 150, 149, 148, 147, 146, 145, 144, 143, 142, 141, 140, 139, 138, 137, 136, 135, 134, 133, 132, 131, 130, 129, 128, 127, 126, 125, 124, 123, 122, 121, 120, 119, 118, 117, 116, 115, 114, 111, 110, 109, 108, 107, 106, 105, 104, 103, 102, 101, 100, 99, 98, 97, 96, 95, 94, 93, 92, 91, 90, 89, 88, 87, 86, 85, 84, 79), (38, 37, 115, 116), (12, 11, 89, 90), (65, 64, 142, 143), (39, 38, 116, 117), (13, 12, 90, 91), (66, 65, 143, 144), (40, 39, 117, 118), (14, 13, 91, 92), (67, 66, 144, 145), (41, 40, 118, 119), (15, 14, 92, 93), (68, 67, 145, 146), (42, 41, 119, 120), (16, 15, 93, 94), (69, 68, 146, 147), (43, 42, 120, 121), (17, 16, 94, 95), (70, 69, 147, 148), (44, 43, 121, 122), (18, 17, 95, 96), (71, 70, 148, 149), (45, 44, 122, 123), (19, 18, 96, 97), (72, 71, 149, 150), (46, 45, 123, 124), (20, 19, 97, 98), (73, 72, 150, 151), (47, 46, 124, 125), (21, 20, 98, 99), (35, 74, 152, 113), (48, 47, 125, 126), (22, 21, 99, 100), (74, 75, 153, 152), (49, 48, 126, 127), (23, 22, 100, 101), (75, 76, 154, 153), (50, 49, 127, 128), (24, 23, 101, 102), (76, 77, 155, 154), (51, 50, 128, 129), (25, 24, 102, 103), (77, 73, 151, 155), (52, 51, 129, 130), (26, 25, 103, 104), (53, 52, 130, 131), (27, 26, 104, 105), (5, 4, 78, 79), (54, 53, 131, 132), (28, 27, 105, 106), (0, 1, 81, 80), (55, 54, 132, 133), (29, 28, 106, 107), (1, 3, 82, 81), (56, 55, 133, 134), (30, 29, 107, 108), (3, 2, 83, 82), (57, 56, 134, 135), (31, 30, 108, 109), (4, 0, 80, 78), (58, 57, 135, 136), (32, 31, 109, 110), (6, 5, 79, 84), (59, 58, 136, 137), (33, 32, 110, 111), (7, 6, 84, 85), (60, 59, 137, 138), (2, 34, 112, 83), (8, 7, 85, 86), (61, 60, 138, 139), (34, 35, 113, 112), (9, 8, 86, 87), (62, 61, 139, 140), (36, 33, 111, 114), (10, 9, 87, 88), (63, 62, 140, 141), (37, 36, 114, 115), (11, 10, 88, 89), (64, 63, 141, 142)])
_uv = me_plane_006.uv_layers.new(name='UVMap')
_uv.uv.foreach_set('vector', [0.0, 0.0, 0.0, 0.0, 0.0, 0.0, 0.0, 0.0, 0.0, 0.0, 0.0, 0.0, 0.0, 0.0, 0.0, 0.0, 0.0, 0.0, 0.0, 0.0, 0.0, 0.0, 0.0, 0.0, 0.0, 0.0, 0.0, 0.0, 0.0, 0.0, 0.0, 0.0, 0.0, 0.0, 0.0, 0.0, 0.0, 0.0, 0.0, 0.0, 0.0, 0.0, 0.0, 0.0, 0.0, 0.0, 0.0, 0.0, 0.0, 0.0, 0.0, 0.0, 0.0, 0.0, 0.0, 0.0, 0.0, 0.0, 0.0, 0.0, 0.0, 0.0, 0.0, 0.0, 0.0, 0.0, 0.0, 0.0, 0.0, 0.0, 0.0, 0.0, 0.0, 0.0, 0.0, 0.0, 0.0, 0.0, 0.0, 0.0, 0.0, 0.0, 0.0, 0.0, 0.0, 0.0, 0.0, 0.0, 0.0, 0.0, 0.0, 0.0, 0.0, 0.0, 0.0, 0.0, 0.0, 0.0, 0.0, 0.0, 0.0, 0.0, 0.0, 0.0, 0.0, 0.0, 0.0, 0.0, 0.0, 0.0, 0.0, 0.0, 0.0, 0.0, 0.0, 0.0, 0.0, 0.0, 0.0, 0.0, 0.0, 0.0, 0.0, 0.0, 0.0, 0.0, 0.0, 0.0, 0.0, 0.0, 0.0, 0.0, 0.0, 0.0, 0.0, 0.0, 0.0, 0.0, 0.0, 0.0, 0.0, 0.0, 0.0, 0.0, 0.0, 0.0, 0.0, 0.0, 0.0, 0.0, 0.0, 0.0, 0.0, 0.0, 0.0, 0.0, 0.0, 0.0, 0.0, 0.0, 0.0, 0.0, 0.0, 0.0, 0.0, 0.0, 0.0, 0.0, 0.0, 0.0, 0.0, 0.0, 0.0, 0.0, 0.0, 0.0, 0.0, 0.0, 0.0, 0.0, 0.0, 0.0, 0.0, 0.0, 0.0, 0.0, 0.0, 0.0, 0.0, 0.0, 0.0, 0.0, 0.0, 0.0, 0.0, 0.0, 0.0, 0.0, 0.0, 0.0, 0.0, 0.0, 0.0, 0.0, 0.0, 0.0, 0.0, 0.0, 0.0, 0.0, 0.0, 0.0, 0.0, 0.0, 0.0, 0.0, 0.0, 0.0, 0.0, 0.0, 0.0, 0.0, 0.0, 0.0, 0.0, 0.0, 0.0, 0.0, 0.0, 0.0, 0.0, 0.0, 0.0, 0.0, 0.0, 0.0, 0.0, 0.0, 0.0, 0.0, 0.0, 0.0, 0.0, 0.0, 0.0, 0.0, 0.0, 0.0, 0.0, 0.0, 0.0, 0.0, 0.0, 0.0, 0.0, 0.0, 0.0, 0.0, 0.0, 0.0, 0.0, 0.0, 0.0, 0.0, 0.0, 0.0, 0.0, 0.0, 0.0, 0.0, 0.0, 0.0, 0.0, 0.0, 0.0, 0.0, 0.0, 0.0, 0.0, 0.0, 0.0, 0.0, 0.0, 0.0, 0.0, 0.0, 0.0, 0.0, 0.0, 0.0, 0.0, 0.0, 0.0, 0.0, 0.0, 0.0, 0.0, 0.0, 0.0, 0.0, 0.0, 0.0, 0.0, 0.0, 0.0, 0.0, 0.0, 0.0, 0.0, 0.0, 0.0, 0.0, 0.0, 0.0, 0.0, 0.0, 0.0, 0.0, 0.0, 0.0, 0.0, 0.0, 0.0, 0.0, 0.0, 0.0, 0.0, 0.0, 0.0, 0.0, 0.0, 0.0, 0.0, 0.0, 0.0, 0.0, 0.0, 0.0, 0.0, 0.0, 0.0, 0.0, 0.0, 0.0, 0.0, 0.0, 0.0, 0.0, 0.0, 0.0, 0.0, 0.0, 0.0, 0.0, 0.0, 0.0, 0.0, 0.0, 0.0, 0.0, 0.0, 0.0, 0.0, 0.0, 0.0, 0.0, 0.0, 0.0, 0.0, 0.0, 0.0, 0.0, 0.0, 0.0, 0.0, 0.0, 0.0, 0.0, 0.0, 0.0, 0.0, 0.0, 0.0, 0.0, 0.0, 0.0, 0.0, 0.0, 0.0, 0.0, 0.0, 0.0, 0.0, 0.0, 0.0, 0.0, 0.0, 0.0, 0.0, 0.0, 0.0, 0.0, 0.0, 0.0, 0.0, 0.0, 0.0, 0.0, 0.0, 0.0, 0.0, 0.0, 0.0, 0.0, 0.0, 0.0, 0.0, 0.0, 0.0, 0.0, 0.0, 0.0, 0.0, 0.0, 0.0, 0.0, 0.0, 0.0, 0.0, 0.0, 0.0, 0.0, 0.0, 0.0, 0.0, 0.0, 0.0, 0.0, 0.0, 0.0, 0.0, 0.0, 0.0, 0.0, 0.0, 0.0, 0.0, 0.0, 0.0, 0.0, 0.0, 0.0, 0.0, 0.0, 0.0, 0.0, 0.0, 0.0, 0.0, 0.0, 0.0, 0.0, 0.0, 0.0, 0.0, 0.0, 0.0, 0.0, 0.0, 0.0, 0.0, 0.0, 0.0, 0.0, 0.0, 0.0, 0.0, 0.0, 0.0, 0.0, 0.0, 0.0, 0.0, 0.0, 0.0, 0.0, 0.0, 0.0, 0.0, 0.0, 0.0, 0.0, 0.0, 0.0, 0.0, 0.0, 0.0, 0.0, 0.0, 0.0, 0.0, 0.0, 0.0, 0.0, 0.0, 0.0, 0.0, 0.0, 0.0, 0.0, 0.0, 0.0, 0.0, 0.0, 0.0, 0.0, 0.0, 0.0, 0.0, 0.0, 0.0, 0.0, 0.0, 0.0, 0.0, 0.0, 0.0, 0.0, 0.0, 0.0, 0.0, 0.0, 0.0, 0.0, 0.0, 0.0, 0.0, 0.0, 0.0, 0.0, 0.0, 0.0, 0.0, 0.0, 0.0, 0.0, 0.0, 0.0, 0.0, 0.0, 0.0, 0.0, 0.0, 0.0, 0.0, 0.0, 0.0, 0.0, 0.0, 0.0, 0.0, 0.0, 0.0, 0.0, 0.0, 0.0, 0.0, 0.0, 0.0, 0.0, 0.0, 0.0, 0.0, 0.0, 0.0, 0.0, 0.0, 0.0, 0.0, 0.0, 0.0, 0.0, 0.0, 0.0, 0.0, 0.0, 0.0, 0.0, 0.0, 0.0, 0.0, 0.0, 0.0, 0.0, 0.0, 0.0, 0.0, 0.0, 0.0, 0.0, 0.0, 0.0, 0.0, 0.0, 0.0, 0.0, 0.0, 0.0, 0.0, 0.0, 0.0, 0.0, 0.0, 0.0, 0.0, 0.0, 0.0, 0.0, 0.0, 0.0, 0.0, 0.0, 0.0, 0.0, 0.0, 0.0, 0.0, 0.0, 0.0, 0.0, 0.0, 0.0, 0.0, 0.0, 0.0, 0.0, 0.0, 0.0, 0.0, 0.0, 0.0, 0.0, 0.0, 0.0, 0.0, 0.0, 0.0, 0.0, 0.0, 0.0, 0.0, 0.0, 0.0, 0.0, 0.0, 0.0, 0.0, 0.0, 0.0, 0.0, 0.0, 0.0, 0.0, 0.0, 0.0, 0.0, 0.0, 0.0, 0.0, 0.0, 0.0, 0.0, 0.0, 0.0, 0.0, 0.0, 0.0, 0.0, 0.0, 0.0, 0.0, 0.0, 0.0, 0.0, 0.0, 0.0, 0.0, 0.0, 0.0, 0.0, 0.0, 0.0, 0.0, 0.0, 0.0, 0.0, 0.0, 0.0, 0.0, 0.0, 0.0, 0.0, 0.0, 0.0, 0.0, 0.0, 0.0, 0.0, 0.0, 0.0, 0.0, 0.0, 0.0, 0.0, 0.0, 0.0, 0.0, 0.0, 0.0, 0.0, 0.0, 0.0, 0.0, 0.0, 0.0, 0.0, 0.0, 0.0, 0.0, 0.0, 0.0, 0.0, 0.0, 0.0, 0.0, 0.0, 0.0, 0.0, 0.0, 0.0, 0.0, 0.0, 0.0, 0.0, 0.0, 0.0, 0.0, 0.0, 0.0, 0.0, 0.0, 0.0, 0.0, 0.0, 0.0, 0.0, 0.0, 0.0, 0.0, 0.0, 0.0, 0.0, 0.0, 0.0, 0.0, 0.0, 0.0, 0.0, 0.0, 0.0, 0.0, 0.0, 0.0, 0.0, 0.0, 0.0, 0.0, 0.0, 0.0, 0.0, 0.0, 0.0, 0.0, 0.0, 0.0, 0.0, 0.0, 0.0, 0.0, 0.0, 0.0, 0.0, 0.0, 0.0, 0.0, 0.0, 0.0, 0.0, 0.0, 0.0, 0.0, 0.0, 0.0, 0.0, 0.0, 0.0, 0.0, 0.0, 0.0, 0.0, 0.0, 0.0, 0.0, 0.0, 0.0, 0.0, 0.0, 0.0, 0.0, 0.0, 0.0, 0.0, 0.0, 0.0, 0.0, 0.0, 0.0, 0.0, 0.0, 0.0, 0.0, 0.0, 0.0, 0.0, 0.0, 0.0, 0.0, 0.0, 0.0, 0.0, 0.0, 0.0, 0.0, 0.0, 0.0, 0.0, 0.0, 0.0, 0.0, 0.0, 0.0, 0.0, 0.0, 0.0, 0.0, 0.0, 0.0, 0.0, 0.0, 0.0, 0.0, 0.0, 0.0, 0.0, 0.0, 0.0, 0.0, 0.0, 0.0, 0.0, 0.0, 0.0, 0.0, 0.0, 0.0, 0.0, 0.0, 0.0, 0.0, 0.0, 0.0, 0.0, 0.0, 0.0, 0.0, 0.0, 0.0, 0.0, 0.0, 0.0, 0.0, 0.0, 0.0, 0.0, 0.0, 0.0, 0.0, 0.0, 0.0, 0.0, 0.0, 0.0, 0.0, 0.0, 0.0, 0.0, 0.0, 0.0, 0.0, 0.0, 0.0, 0.0, 0.0, 0.0, 0.0, 0.0, 0.0, 0.0, 0.0, 0.0, 0.0, 0.0, 0.0, 0.0, 0.0, 0.0, 0.0, 0.0, 0.0, 0.0, 0.0, 0.0, 0.0, 0.0, 0.0, 0.0])
me_plane_006.materials.append(mat_material_002)
me_plane_006.update()

# ---- objects
ob_camera = bpy.data.objects.new('Camera', cam_camera)
ob_empty = bpy.data.objects.new('Empty', None)
ob_plane = bpy.data.objects.new('Plane', me_plane_001)
ob_plane_001 = bpy.data.objects.new('Plane.001', me_plane_002)
ob_plane_002 = bpy.data.objects.new('Plane.002', me_plane_003)
ob_plane_003 = bpy.data.objects.new('Plane.003', me_plane_004)
ob_plane_004 = bpy.data.objects.new('Plane.004', me_plane_005)
ob_plane_005 = bpy.data.objects.new('Plane.005', me_plane_006)

# ---- transforms, parenting, visibility, modifiers, constraints
ob_camera.location = (7.359, -6.926, 4.958)
ob_camera.rotation_euler = (1.109, 0.0, 0.8149)
ob_camera.lock_rotations_4d = False
ob_camera.empty_display_type = 'ARROWS'
ob_camera.color = (0.0, 0.0, 0.0, 0.0)
ob_camera.display_type = 'WIRE'
ob_camera.lineart.crease_threshold = 0.0
ob_empty.location = (0.2084, 0.8335, 0.4524)
ob_empty.rotation_euler = (1.571, -0.0, -0.0)
ob_empty.empty_display_type = 'IMAGE'
ob_empty.empty_display_size = 5.0
ob_empty.empty_image_depth = 'BACK'
ob_empty.show_empty_image_perspective = False
ob_empty.empty_image_side = 'FRONT'
ob_plane.location = (-0.2207, 1.412, 1.503)
ob_plane.rotation_euler = (2.783, -0.0, 0.0)
ob_plane_001.location = (-0.2896, 4.187, 1.613)
ob_plane_001.rotation_euler = (0.278, -0.0, 0.0)
ob_plane_001.scale = (0.8053, 0.8053, 0.8053)
ob_plane_002.location = (-1.902, 2.929, 2.166)
ob_plane_002.rotation_euler = (0.6964, -0.4483, 1.831)
ob_plane_003.location = (-1.126, 1.927, 2.193)
ob_plane_003.rotation_euler = (2.58, 0.05275, -0.9706)
ob_plane_003.scale = (0.7293, 0.7293, 0.7293)
ob_plane_004.location = (-0.3142, 2.606, 2.255)
ob_plane_004.rotation_euler = (1.571, -0.0, 0.0)
ob_plane_004.scale = (0.7843, 0.7245, 0.7245)
ob_plane_005.location = (0.2937, 2.947, 1.705)
ob_plane_005.rotation_euler = (-0.2476, -0.2405, -1.511)

# ---- collection membership
col_collection.objects.link(ob_camera)
col_collection.objects.link(ob_empty)
col_collection.objects.link(ob_plane)
col_collection.objects.link(ob_plane_001)
col_collection.objects.link(ob_plane_002)
col_collection.objects.link(ob_plane_003)
col_collection.objects.link(ob_plane_004)
col_collection.objects.link(ob_plane_005)

# ---- scene / render settings (as saved in the file)
scene.camera = ob_camera
scene.frame_start = 1; scene.frame_end = 250; scene.frame_set(1)
scene.render.engine = 'BLENDER_EEVEE_NEXT'
bpy.context.view_layer.update()

# ---- added for rendering (the .blend has no usable light): sun
light_auto_sun = bpy.data.lights.new('AutoSun', 'SUN')
light_auto_sun.energy = 3.0
light_auto_sun.angle = 0.0523599
ob_auto_sun = bpy.data.objects.new('AutoSun', light_auto_sun)
scene.collection.objects.link(ob_auto_sun)
ob_auto_sun.rotation_euler = (0.872665, 0.174533, 0.523599)
bpy.context.view_layer.update()
